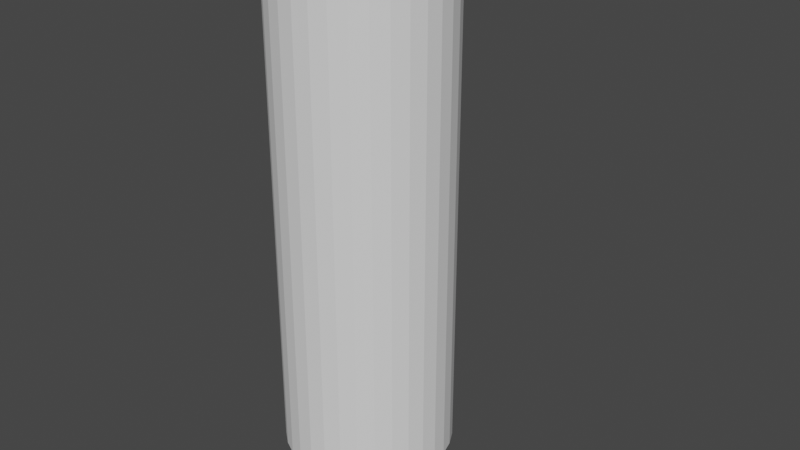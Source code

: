 # Source: untitled.blend  (saved by Blender 2.82.7; exported with 4.5.12 LTS)
import bpy
from mathutils import Matrix  # noqa: F401  (used for matrix-valued properties, if any)

bpy.ops.wm.read_factory_settings(use_empty=True)
scene = bpy.context.scene
scene.name = 'Scene'

# ---- collections
col_collection = bpy.data.collections.new('Collection'); scene.collection.children.link(col_collection)

# ---- world
world_world = bpy.data.worlds.new('World'); scene.world = world_world
world_world.use_nodes = True; world_world.node_tree.nodes.clear()
_N = world_world.node_tree.nodes; _L = world_world.node_tree.links
n0 = _N.new('ShaderNodeOutputWorld'); n0.name = 'World Output'; n0.location = (300, 300)
n1 = _N.new('ShaderNodeBackground'); n1.name = 'Background'; n1.location = (10, 300)
n1.inputs[0].default_value = (0.05088, 0.05088, 0.05088, 1.0)
_L.new(n1.outputs[0], n0.inputs[0])
n0.is_active_output = True
world_world.color = (0.05088, 0.05088, 0.05088)
world_world.use_sun_shadow = False
world_world.sun_shadow_jitter_overblur = 0.0

# ---- meshes
me_cylinder = bpy.data.meshes.new('Cylinder')
me_cylinder.from_pydata([(0.0, 1.0, 0.0), (0.0, 1.0, 5.832), (0.1951, 0.9808, 0.0), (0.1951, 0.9808, 5.832), (0.3827, 0.9239, 0.0), (0.3827, 0.9239, 5.832), (0.5556, 0.8315, 0.0), (0.5556, 0.8315, 5.832), (0.7071, 0.7071, 0.0), (0.7071, 0.7071, 5.832), (0.8315, 0.5556, 0.0), (0.8315, 0.5556, 5.832), (0.9239, 0.3827, 0.0), (0.9239, 0.3827, 5.832), (0.9808, 0.1951, 0.0), (0.9808, 0.1951, 5.832), (1.0, 7.55e-08, 0.0), (1.0, 7.55e-08, 5.832), (0.9808, -0.1951, 0.0), (0.9808, -0.1951, 5.832), (0.9239, -0.3827, 0.0), (0.9239, -0.3827, 5.832), (0.8315, -0.5556, 0.0), (0.8315, -0.5556, 5.832), (0.7071, -0.7071, 0.0), (0.7071, -0.7071, 5.832), (0.5556, -0.8315, 0.0), (0.5556, -0.8315, 5.832), (0.3827, -0.9239, 0.0), (0.3827, -0.9239, 5.832), (0.1951, -0.9808, 0.0), (0.1951, -0.9808, 5.832), (-3.258e-07, -1.0, 0.0), (-3.258e-07, -1.0, 5.832), (-0.1951, -0.9808, 0.0), (-0.1951, -0.9808, 5.832), (-0.3827, -0.9239, 0.0), (-0.3827, -0.9239, 5.832), (-0.5556, -0.8315, 0.0), (-0.5556, -0.8315, 5.832), (-0.7071, -0.7071, 0.0), (-0.7071, -0.7071, 5.832), (-0.8315, -0.5556, 0.0), (-0.8315, -0.5556, 5.832), (-0.9239, -0.3827, 0.0), (-0.9239, -0.3827, 5.832), (-0.9808, -0.1951, 0.0), (-0.9808, -0.1951, 5.832), (-1.0, 9.656e-07, 0.0), (-1.0, 9.656e-07, 5.832), (-0.9808, 0.1951, 0.0), (-0.9808, 0.1951, 5.832), (-0.9239, 0.3827, 0.0), (-0.9239, 0.3827, 5.832), (-0.8315, 0.5556, 0.0), (-0.8315, 0.5556, 5.832), (-0.7071, 0.7071, 0.0), (-0.7071, 0.7071, 5.832), (-0.5556, 0.8315, 0.0), (-0.5556, 0.8315, 5.832), (-0.3827, 0.9239, 0.0), (-0.3827, 0.9239, 5.832), (-0.1951, 0.9808, 0.0), (-0.1951, 0.9808, 5.832), (0.0, 1.0, 0.4166), (0.0, 1.0, 0.8332), (0.0, 1.0, 1.25), (0.0, 1.0, 1.666), (0.0, 1.0, 2.083), (0.0, 1.0, 2.499), (0.0, 1.0, 2.916), (0.0, 1.0, 3.333), (0.0, 1.0, 3.749), (0.0, 1.0, 4.166), (0.0, 1.0, 4.582), (0.0, 1.0, 4.999), (0.0, 1.0, 5.416), (0.1951, 0.9808, 5.416), (0.1951, 0.9808, 4.999), (0.1951, 0.9808, 4.582), (0.1951, 0.9808, 4.166), (0.1951, 0.9808, 3.749), (0.1951, 0.9808, 3.333), (0.1951, 0.9808, 2.916), (0.1951, 0.9808, 2.499), (0.1951, 0.9808, 2.083), (0.1951, 0.9808, 1.666), (0.1951, 0.9808, 1.25), (0.1951, 0.9808, 0.8332), (0.1951, 0.9808, 0.4166), (0.3827, 0.9239, 5.416), (0.3827, 0.9239, 4.999), (0.3827, 0.9239, 4.582), (0.3827, 0.9239, 4.166), (0.3827, 0.9239, 3.749), (0.3827, 0.9239, 3.333), (0.3827, 0.9239, 2.916), (0.3827, 0.9239, 2.499), (0.3827, 0.9239, 2.083), (0.3827, 0.9239, 1.666), (0.3827, 0.9239, 1.25), (0.3827, 0.9239, 0.8332), (0.3827, 0.9239, 0.4166), (0.5556, 0.8315, 5.416), (0.5556, 0.8315, 4.999), (0.5556, 0.8315, 4.582), (0.5556, 0.8315, 4.166), (0.5556, 0.8315, 3.749), (0.5556, 0.8315, 3.333), (0.5556, 0.8315, 2.916), (0.5556, 0.8315, 2.499), (0.5556, 0.8315, 2.083), (0.5556, 0.8315, 1.666), (0.5556, 0.8315, 1.25), (0.5556, 0.8315, 0.8332), (0.5556, 0.8315, 0.4166), (0.7071, 0.7071, 5.416), (0.7071, 0.7071, 4.999), (0.7071, 0.7071, 4.582), (0.7071, 0.7071, 4.166), (0.7071, 0.7071, 3.749), (0.7071, 0.7071, 3.333), (0.7071, 0.7071, 2.916), (0.7071, 0.7071, 2.499), (0.7071, 0.7071, 2.083), (0.7071, 0.7071, 1.666), (0.7071, 0.7071, 1.25), (0.7071, 0.7071, 0.8332), (0.7071, 0.7071, 0.4166), (0.8315, 0.5556, 5.416), (0.8315, 0.5556, 4.999), (0.8315, 0.5556, 4.582), (0.8315, 0.5556, 4.166), (0.8315, 0.5556, 3.749), (0.8315, 0.5556, 3.333), (0.8315, 0.5556, 2.916), (0.8315, 0.5556, 2.499), (0.8315, 0.5556, 2.083), (0.8315, 0.5556, 1.666), (0.8315, 0.5556, 1.25), (0.8315, 0.5556, 0.8332), (0.8315, 0.5556, 0.4166), (0.9239, 0.3827, 5.416), (0.9239, 0.3827, 4.999), (0.9239, 0.3827, 4.582), (0.9239, 0.3827, 4.166), (0.9239, 0.3827, 3.749), (0.9239, 0.3827, 3.333), (0.9239, 0.3827, 2.916), (0.9239, 0.3827, 2.499), (0.9239, 0.3827, 2.083), (0.9239, 0.3827, 1.666), (0.9239, 0.3827, 1.25), (0.9239, 0.3827, 0.8332), (0.9239, 0.3827, 0.4166), (0.9808, 0.1951, 5.416), (0.9808, 0.1951, 4.999), (0.9808, 0.1951, 4.582), (0.9808, 0.1951, 4.166), (0.9808, 0.1951, 3.749), (0.9808, 0.1951, 3.333), (0.9808, 0.1951, 2.916), (0.9808, 0.1951, 2.499), (0.9808, 0.1951, 2.083), (0.9808, 0.1951, 1.666), (0.9808, 0.1951, 1.25), (0.9808, 0.1951, 0.8332), (0.9808, 0.1951, 0.4166), (1.0, 7.55e-08, 5.416), (1.0, 7.55e-08, 4.999), (1.0, 7.55e-08, 4.582), (1.0, 7.55e-08, 4.166), (1.0, 7.55e-08, 3.749), (1.0, 7.55e-08, 3.333), (1.0, 7.55e-08, 2.916), (1.0, 7.55e-08, 2.499), (1.0, 7.55e-08, 2.083), (1.0, 7.55e-08, 1.666), (1.0, 7.55e-08, 1.25), (1.0, 7.55e-08, 0.8332), (1.0, 7.55e-08, 0.4166), (0.9808, -0.1951, 5.416), (0.9808, -0.1951, 4.999), (0.9808, -0.1951, 4.582), (0.9808, -0.1951, 4.166), (0.9808, -0.1951, 3.749), (0.9808, -0.1951, 3.333), (0.9808, -0.1951, 2.916), (0.9808, -0.1951, 2.499), (0.9808, -0.1951, 2.083), (0.9808, -0.1951, 1.666), (0.9808, -0.1951, 1.25), (0.9808, -0.1951, 0.8332), (0.9808, -0.1951, 0.4166), (0.9239, -0.3827, 5.416), (0.9239, -0.3827, 4.999), (0.9239, -0.3827, 4.582), (0.9239, -0.3827, 4.166), (0.9239, -0.3827, 3.749), (0.9239, -0.3827, 3.333), (0.9239, -0.3827, 2.916), (0.9239, -0.3827, 2.499), (0.9239, -0.3827, 2.083), (0.9239, -0.3827, 1.666), (0.9239, -0.3827, 1.25), (0.9239, -0.3827, 0.8332), (0.9239, -0.3827, 0.4166), (0.8315, -0.5556, 5.416), (0.8315, -0.5556, 4.999), (0.8315, -0.5556, 4.582), (0.8315, -0.5556, 4.166), (0.8315, -0.5556, 3.749), (0.8315, -0.5556, 3.333), (0.8315, -0.5556, 2.916), (0.8315, -0.5556, 2.499), (0.8315, -0.5556, 2.083), (0.8315, -0.5556, 1.666), (0.8315, -0.5556, 1.25), (0.8315, -0.5556, 0.8332), (0.8315, -0.5556, 0.4166), (0.7071, -0.7071, 5.416), (0.7071, -0.7071, 4.999), (0.7071, -0.7071, 4.582), (0.7071, -0.7071, 4.166), (0.7071, -0.7071, 3.749), (0.7071, -0.7071, 3.333), (0.7071, -0.7071, 2.916), (0.7071, -0.7071, 2.499), (0.7071, -0.7071, 2.083), (0.7071, -0.7071, 1.666), (0.7071, -0.7071, 1.25), (0.7071, -0.7071, 0.8332), (0.7071, -0.7071, 0.4166), (0.5556, -0.8315, 5.416), (0.5556, -0.8315, 4.999), (0.5556, -0.8315, 4.582), (0.5556, -0.8315, 4.166), (0.5556, -0.8315, 3.749), (0.5556, -0.8315, 3.333), (0.5556, -0.8315, 2.916), (0.5556, -0.8315, 2.499), (0.5556, -0.8315, 2.083), (0.5556, -0.8315, 1.666), (0.5556, -0.8315, 1.25), (0.5556, -0.8315, 0.8332), (0.5556, -0.8315, 0.4166), (0.3827, -0.9239, 5.416), (0.3827, -0.9239, 4.999), (0.3827, -0.9239, 4.582), (0.3827, -0.9239, 4.166), (0.3827, -0.9239, 3.749), (0.3827, -0.9239, 3.333), (0.3827, -0.9239, 2.916), (0.3827, -0.9239, 2.499), (0.3827, -0.9239, 2.083), (0.3827, -0.9239, 1.666), (0.3827, -0.9239, 1.25), (0.3827, -0.9239, 0.8332), (0.3827, -0.9239, 0.4166), (0.1951, -0.9808, 5.416), (0.1951, -0.9808, 4.999), (0.1951, -0.9808, 4.582), (0.1951, -0.9808, 4.166), (0.1951, -0.9808, 3.749), (0.1951, -0.9808, 3.333), (0.1951, -0.9808, 2.916), (0.1951, -0.9808, 2.499), (0.1951, -0.9808, 2.083), (0.1951, -0.9808, 1.666), (0.1951, -0.9808, 1.25), (0.1951, -0.9808, 0.8332), (0.1951, -0.9808, 0.4166), (-3.258e-07, -1.0, 5.416), (-3.258e-07, -1.0, 4.999), (-3.258e-07, -1.0, 4.582), (-3.258e-07, -1.0, 4.166), (-3.258e-07, -1.0, 3.749), (-3.258e-07, -1.0, 3.333), (-3.258e-07, -1.0, 2.916), (-3.258e-07, -1.0, 2.499), (-3.258e-07, -1.0, 2.083), (-3.258e-07, -1.0, 1.666), (-3.258e-07, -1.0, 1.25), (-3.258e-07, -1.0, 0.8332), (-3.258e-07, -1.0, 0.4166), (-0.1951, -0.9808, 5.416), (-0.1951, -0.9808, 4.999), (-0.1951, -0.9808, 4.582), (-0.1951, -0.9808, 4.166), (-0.1951, -0.9808, 3.749), (-0.1951, -0.9808, 3.333), (-0.1951, -0.9808, 2.916), (-0.1951, -0.9808, 2.499), (-0.1951, -0.9808, 2.083), (-0.1951, -0.9808, 1.666), (-0.1951, -0.9808, 1.25), (-0.1951, -0.9808, 0.8332), (-0.1951, -0.9808, 0.4166), (-0.3827, -0.9239, 5.416), (-0.3827, -0.9239, 4.999), (-0.3827, -0.9239, 4.582), (-0.3827, -0.9239, 4.166), (-0.3827, -0.9239, 3.749), (-0.3827, -0.9239, 3.333), (-0.3827, -0.9239, 2.916), (-0.3827, -0.9239, 2.499), (-0.3827, -0.9239, 2.083), (-0.3827, -0.9239, 1.666), (-0.3827, -0.9239, 1.25), (-0.3827, -0.9239, 0.8332), (-0.3827, -0.9239, 0.4166), (-0.5556, -0.8315, 5.416), (-0.5556, -0.8315, 4.999), (-0.5556, -0.8315, 4.582), (-0.5556, -0.8315, 4.166), (-0.5556, -0.8315, 3.749), (-0.5556, -0.8315, 3.333), (-0.5556, -0.8315, 2.916), (-0.5556, -0.8315, 2.499), (-0.5556, -0.8315, 2.083), (-0.5556, -0.8315, 1.666), (-0.5556, -0.8315, 1.25), (-0.5556, -0.8315, 0.8332), (-0.5556, -0.8315, 0.4166), (-0.7071, -0.7071, 5.416), (-0.7071, -0.7071, 4.999), (-0.7071, -0.7071, 4.582), (-0.7071, -0.7071, 4.166), (-0.7071, -0.7071, 3.749), (-0.7071, -0.7071, 3.333), (-0.7071, -0.7071, 2.916), (-0.7071, -0.7071, 2.499), (-0.7071, -0.7071, 2.083), (-0.7071, -0.7071, 1.666), (-0.7071, -0.7071, 1.25), (-0.7071, -0.7071, 0.8332), (-0.7071, -0.7071, 0.4166), (-0.8315, -0.5556, 5.416), (-0.8315, -0.5556, 4.999), (-0.8315, -0.5556, 4.582), (-0.8315, -0.5556, 4.166), (-0.8315, -0.5556, 3.749), (-0.8315, -0.5556, 3.333), (-0.8315, -0.5556, 2.916), (-0.8315, -0.5556, 2.499), (-0.8315, -0.5556, 2.083), (-0.8315, -0.5556, 1.666), (-0.8315, -0.5556, 1.25), (-0.8315, -0.5556, 0.8332), (-0.8315, -0.5556, 0.4166), (-0.9239, -0.3827, 5.416), (-0.9239, -0.3827, 4.999), (-0.9239, -0.3827, 4.582), (-0.9239, -0.3827, 4.166), (-0.9239, -0.3827, 3.749), (-0.9239, -0.3827, 3.333), (-0.9239, -0.3827, 2.916), (-0.9239, -0.3827, 2.499), (-0.9239, -0.3827, 2.083), (-0.9239, -0.3827, 1.666), (-0.9239, -0.3827, 1.25), (-0.9239, -0.3827, 0.8332), (-0.9239, -0.3827, 0.4166), (-0.9808, -0.1951, 5.416), (-0.9808, -0.1951, 4.999), (-0.9808, -0.1951, 4.582), (-0.9808, -0.1951, 4.166), (-0.9808, -0.1951, 3.749), (-0.9808, -0.1951, 3.333), (-0.9808, -0.1951, 2.916), (-0.9808, -0.1951, 2.499), (-0.9808, -0.1951, 2.083), (-0.9808, -0.1951, 1.666), (-0.9808, -0.1951, 1.25), (-0.9808, -0.1951, 0.8332), (-0.9808, -0.1951, 0.4166), (-1.0, 9.656e-07, 5.416), (-1.0, 9.656e-07, 4.999), (-1.0, 9.656e-07, 4.582), (-1.0, 9.656e-07, 4.166), (-1.0, 9.656e-07, 3.749), (-1.0, 9.656e-07, 3.333), (-1.0, 9.656e-07, 2.916), (-1.0, 9.656e-07, 2.499), (-1.0, 9.656e-07, 2.083), (-1.0, 9.656e-07, 1.666), (-1.0, 9.656e-07, 1.25), (-1.0, 9.656e-07, 0.8332), (-1.0, 9.656e-07, 0.4166), (-0.9808, 0.1951, 5.416), (-0.9808, 0.1951, 4.999), (-0.9808, 0.1951, 4.582), (-0.9808, 0.1951, 4.166), (-0.9808, 0.1951, 3.749), (-0.9808, 0.1951, 3.333), (-0.9808, 0.1951, 2.916), (-0.9808, 0.1951, 2.499), (-0.9808, 0.1951, 2.083), (-0.9808, 0.1951, 1.666), (-0.9808, 0.1951, 1.25), (-0.9808, 0.1951, 0.8332), (-0.9808, 0.1951, 0.4166), (-0.9239, 0.3827, 5.416), (-0.9239, 0.3827, 4.999), (-0.9239, 0.3827, 4.582), (-0.9239, 0.3827, 4.166), (-0.9239, 0.3827, 3.749), (-0.9239, 0.3827, 3.333), (-0.9239, 0.3827, 2.916), (-0.9239, 0.3827, 2.499), (-0.9239, 0.3827, 2.083), (-0.9239, 0.3827, 1.666), (-0.9239, 0.3827, 1.25), (-0.9239, 0.3827, 0.8332), (-0.9239, 0.3827, 0.4166), (-0.8315, 0.5556, 5.416), (-0.8315, 0.5556, 4.999), (-0.8315, 0.5556, 4.582), (-0.8315, 0.5556, 4.166), (-0.8315, 0.5556, 3.749), (-0.8315, 0.5556, 3.333), (-0.8315, 0.5556, 2.916), (-0.8315, 0.5556, 2.499), (-0.8315, 0.5556, 2.083), (-0.8315, 0.5556, 1.666), (-0.8315, 0.5556, 1.25), (-0.8315, 0.5556, 0.8332), (-0.8315, 0.5556, 0.4166), (-0.7071, 0.7071, 5.416), (-0.7071, 0.7071, 4.999), (-0.7071, 0.7071, 4.582), (-0.7071, 0.7071, 4.166), (-0.7071, 0.7071, 3.749), (-0.7071, 0.7071, 3.333), (-0.7071, 0.7071, 2.916), (-0.7071, 0.7071, 2.499), (-0.7071, 0.7071, 2.083), (-0.7071, 0.7071, 1.666), (-0.7071, 0.7071, 1.25), (-0.7071, 0.7071, 0.8332), (-0.7071, 0.7071, 0.4166), (-0.5556, 0.8315, 5.416), (-0.5556, 0.8315, 4.999), (-0.5556, 0.8315, 4.582), (-0.5556, 0.8315, 4.166), (-0.5556, 0.8315, 3.749), (-0.5556, 0.8315, 3.333), (-0.5556, 0.8315, 2.916), (-0.5556, 0.8315, 2.499), (-0.5556, 0.8315, 2.083), (-0.5556, 0.8315, 1.666), (-0.5556, 0.8315, 1.25), (-0.5556, 0.8315, 0.8332), (-0.5556, 0.8315, 0.4166), (-0.3827, 0.9239, 5.416), (-0.3827, 0.9239, 4.999), (-0.3827, 0.9239, 4.582), (-0.3827, 0.9239, 4.166), (-0.3827, 0.9239, 3.749), (-0.3827, 0.9239, 3.333), (-0.3827, 0.9239, 2.916), (-0.3827, 0.9239, 2.499), (-0.3827, 0.9239, 2.083), (-0.3827, 0.9239, 1.666), (-0.3827, 0.9239, 1.25), (-0.3827, 0.9239, 0.8332), (-0.3827, 0.9239, 0.4166), (-0.1951, 0.9808, 5.416), (-0.1951, 0.9808, 4.999), (-0.1951, 0.9808, 4.582), (-0.1951, 0.9808, 4.166), (-0.1951, 0.9808, 3.749), (-0.1951, 0.9808, 3.333), (-0.1951, 0.9808, 2.916), (-0.1951, 0.9808, 2.499), (-0.1951, 0.9808, 2.083), (-0.1951, 0.9808, 1.666), (-0.1951, 0.9808, 1.25), (-0.1951, 0.9808, 0.8332), (-0.1951, 0.9808, 0.4166)], [], [(76, 1, 3, 77), (77, 3, 5, 90), (90, 5, 7, 103), (103, 7, 9, 116), (116, 9, 11, 129), (129, 11, 13, 142), (142, 13, 15, 155), (155, 15, 17, 168), (168, 17, 19, 181), (181, 19, 21, 194), (194, 21, 23, 207), (207, 23, 25, 220), (220, 25, 27, 233), (233, 27, 29, 246), (246, 29, 31, 259), (259, 31, 33, 272), (272, 33, 35, 285), (285, 35, 37, 298), (298, 37, 39, 311), (311, 39, 41, 324), (324, 41, 43, 337), (337, 43, 45, 350), (350, 45, 47, 363), (363, 47, 49, 376), (376, 49, 51, 389), (389, 51, 53, 402), (402, 53, 55, 415), (415, 55, 57, 428), (428, 57, 59, 441), (441, 59, 61, 454), (3, 1, 63, 61, 59, 57, 55, 53, 51, 49, 47, 45, 43, 41, 39, 37, 35, 33, 31, 29, 27, 25, 23, 21, 19, 17, 15, 13, 11, 9, 7, 5), (454, 61, 63, 467), (467, 63, 1, 76), (0, 2, 4, 6, 8, 10, 12, 14, 16, 18, 20, 22, 24, 26, 28, 30, 32, 34, 36, 38, 40, 42, 44, 46, 48, 50, 52, 54, 56, 58, 60, 62), (62, 479, 64, 0), (479, 478, 65, 64), (478, 477, 66, 65), (477, 476, 67, 66), (476, 475, 68, 67), (475, 474, 69, 68), (474, 473, 70, 69), (473, 472, 71, 70), (472, 471, 72, 71), (471, 470, 73, 72), (470, 469, 74, 73), (469, 468, 75, 74), (468, 467, 76, 75), (60, 466, 479, 62), (466, 465, 478, 479), (465, 464, 477, 478), (464, 463, 476, 477), (463, 462, 475, 476), (462, 461, 474, 475), (461, 460, 473, 474), (460, 459, 472, 473), (459, 458, 471, 472), (458, 457, 470, 471), (457, 456, 469, 470), (456, 455, 468, 469), (455, 454, 467, 468), (58, 453, 466, 60), (453, 452, 465, 466), (452, 451, 464, 465), (451, 450, 463, 464), (450, 449, 462, 463), (449, 448, 461, 462), (448, 447, 460, 461), (447, 446, 459, 460), (446, 445, 458, 459), (445, 444, 457, 458), (444, 443, 456, 457), (443, 442, 455, 456), (442, 441, 454, 455), (56, 440, 453, 58), (440, 439, 452, 453), (439, 438, 451, 452), (438, 437, 450, 451), (437, 436, 449, 450), (436, 435, 448, 449), (435, 434, 447, 448), (434, 433, 446, 447), (433, 432, 445, 446), (432, 431, 444, 445), (431, 430, 443, 444), (430, 429, 442, 443), (429, 428, 441, 442), (54, 427, 440, 56), (427, 426, 439, 440), (426, 425, 438, 439), (425, 424, 437, 438), (424, 423, 436, 437), (423, 422, 435, 436), (422, 421, 434, 435), (421, 420, 433, 434), (420, 419, 432, 433), (419, 418, 431, 432), (418, 417, 430, 431), (417, 416, 429, 430), (416, 415, 428, 429), (52, 414, 427, 54), (414, 413, 426, 427), (413, 412, 425, 426), (412, 411, 424, 425), (411, 410, 423, 424), (410, 409, 422, 423), (409, 408, 421, 422), (408, 407, 420, 421), (407, 406, 419, 420), (406, 405, 418, 419), (405, 404, 417, 418), (404, 403, 416, 417), (403, 402, 415, 416), (50, 401, 414, 52), (401, 400, 413, 414), (400, 399, 412, 413), (399, 398, 411, 412), (398, 397, 410, 411), (397, 396, 409, 410), (396, 395, 408, 409), (395, 394, 407, 408), (394, 393, 406, 407), (393, 392, 405, 406), (392, 391, 404, 405), (391, 390, 403, 404), (390, 389, 402, 403), (48, 388, 401, 50), (388, 387, 400, 401), (387, 386, 399, 400), (386, 385, 398, 399), (385, 384, 397, 398), (384, 383, 396, 397), (383, 382, 395, 396), (382, 381, 394, 395), (381, 380, 393, 394), (380, 379, 392, 393), (379, 378, 391, 392), (378, 377, 390, 391), (377, 376, 389, 390), (46, 375, 388, 48), (375, 374, 387, 388), (374, 373, 386, 387), (373, 372, 385, 386), (372, 371, 384, 385), (371, 370, 383, 384), (370, 369, 382, 383), (369, 368, 381, 382), (368, 367, 380, 381), (367, 366, 379, 380), (366, 365, 378, 379), (365, 364, 377, 378), (364, 363, 376, 377), (44, 362, 375, 46), (362, 361, 374, 375), (361, 360, 373, 374), (360, 359, 372, 373), (359, 358, 371, 372), (358, 357, 370, 371), (357, 356, 369, 370), (356, 355, 368, 369), (355, 354, 367, 368), (354, 353, 366, 367), (353, 352, 365, 366), (352, 351, 364, 365), (351, 350, 363, 364), (42, 349, 362, 44), (349, 348, 361, 362), (348, 347, 360, 361), (347, 346, 359, 360), (346, 345, 358, 359), (345, 344, 357, 358), (344, 343, 356, 357), (343, 342, 355, 356), (342, 341, 354, 355), (341, 340, 353, 354), (340, 339, 352, 353), (339, 338, 351, 352), (338, 337, 350, 351), (40, 336, 349, 42), (336, 335, 348, 349), (335, 334, 347, 348), (334, 333, 346, 347), (333, 332, 345, 346), (332, 331, 344, 345), (331, 330, 343, 344), (330, 329, 342, 343), (329, 328, 341, 342), (328, 327, 340, 341), (327, 326, 339, 340), (326, 325, 338, 339), (325, 324, 337, 338), (38, 323, 336, 40), (323, 322, 335, 336), (322, 321, 334, 335), (321, 320, 333, 334), (320, 319, 332, 333), (319, 318, 331, 332), (318, 317, 330, 331), (317, 316, 329, 330), (316, 315, 328, 329), (315, 314, 327, 328), (314, 313, 326, 327), (313, 312, 325, 326), (312, 311, 324, 325), (36, 310, 323, 38), (310, 309, 322, 323), (309, 308, 321, 322), (308, 307, 320, 321), (307, 306, 319, 320), (306, 305, 318, 319), (305, 304, 317, 318), (304, 303, 316, 317), (303, 302, 315, 316), (302, 301, 314, 315), (301, 300, 313, 314), (300, 299, 312, 313), (299, 298, 311, 312), (34, 297, 310, 36), (297, 296, 309, 310), (296, 295, 308, 309), (295, 294, 307, 308), (294, 293, 306, 307), (293, 292, 305, 306), (292, 291, 304, 305), (291, 290, 303, 304), (290, 289, 302, 303), (289, 288, 301, 302), (288, 287, 300, 301), (287, 286, 299, 300), (286, 285, 298, 299), (32, 284, 297, 34), (284, 283, 296, 297), (283, 282, 295, 296), (282, 281, 294, 295), (281, 280, 293, 294), (280, 279, 292, 293), (279, 278, 291, 292), (278, 277, 290, 291), (277, 276, 289, 290), (276, 275, 288, 289), (275, 274, 287, 288), (274, 273, 286, 287), (273, 272, 285, 286), (30, 271, 284, 32), (271, 270, 283, 284), (270, 269, 282, 283), (269, 268, 281, 282), (268, 267, 280, 281), (267, 266, 279, 280), (266, 265, 278, 279), (265, 264, 277, 278), (264, 263, 276, 277), (263, 262, 275, 276), (262, 261, 274, 275), (261, 260, 273, 274), (260, 259, 272, 273), (28, 258, 271, 30), (258, 257, 270, 271), (257, 256, 269, 270), (256, 255, 268, 269), (255, 254, 267, 268), (254, 253, 266, 267), (253, 252, 265, 266), (252, 251, 264, 265), (251, 250, 263, 264), (250, 249, 262, 263), (249, 248, 261, 262), (248, 247, 260, 261), (247, 246, 259, 260), (26, 245, 258, 28), (245, 244, 257, 258), (244, 243, 256, 257), (243, 242, 255, 256), (242, 241, 254, 255), (241, 240, 253, 254), (240, 239, 252, 253), (239, 238, 251, 252), (238, 237, 250, 251), (237, 236, 249, 250), (236, 235, 248, 249), (235, 234, 247, 248), (234, 233, 246, 247), (24, 232, 245, 26), (232, 231, 244, 245), (231, 230, 243, 244), (230, 229, 242, 243), (229, 228, 241, 242), (228, 227, 240, 241), (227, 226, 239, 240), (226, 225, 238, 239), (225, 224, 237, 238), (224, 223, 236, 237), (223, 222, 235, 236), (222, 221, 234, 235), (221, 220, 233, 234), (22, 219, 232, 24), (219, 218, 231, 232), (218, 217, 230, 231), (217, 216, 229, 230), (216, 215, 228, 229), (215, 214, 227, 228), (214, 213, 226, 227), (213, 212, 225, 226), (212, 211, 224, 225), (211, 210, 223, 224), (210, 209, 222, 223), (209, 208, 221, 222), (208, 207, 220, 221), (20, 206, 219, 22), (206, 205, 218, 219), (205, 204, 217, 218), (204, 203, 216, 217), (203, 202, 215, 216), (202, 201, 214, 215), (201, 200, 213, 214), (200, 199, 212, 213), (199, 198, 211, 212), (198, 197, 210, 211), (197, 196, 209, 210), (196, 195, 208, 209), (195, 194, 207, 208), (18, 193, 206, 20), (193, 192, 205, 206), (192, 191, 204, 205), (191, 190, 203, 204), (190, 189, 202, 203), (189, 188, 201, 202), (188, 187, 200, 201), (187, 186, 199, 200), (186, 185, 198, 199), (185, 184, 197, 198), (184, 183, 196, 197), (183, 182, 195, 196), (182, 181, 194, 195), (16, 180, 193, 18), (180, 179, 192, 193), (179, 178, 191, 192), (178, 177, 190, 191), (177, 176, 189, 190), (176, 175, 188, 189), (175, 174, 187, 188), (174, 173, 186, 187), (173, 172, 185, 186), (172, 171, 184, 185), (171, 170, 183, 184), (170, 169, 182, 183), (169, 168, 181, 182), (14, 167, 180, 16), (167, 166, 179, 180), (166, 165, 178, 179), (165, 164, 177, 178), (164, 163, 176, 177), (163, 162, 175, 176), (162, 161, 174, 175), (161, 160, 173, 174), (160, 159, 172, 173), (159, 158, 171, 172), (158, 157, 170, 171), (157, 156, 169, 170), (156, 155, 168, 169), (12, 154, 167, 14), (154, 153, 166, 167), (153, 152, 165, 166), (152, 151, 164, 165), (151, 150, 163, 164), (150, 149, 162, 163), (149, 148, 161, 162), (148, 147, 160, 161), (147, 146, 159, 160), (146, 145, 158, 159), (145, 144, 157, 158), (144, 143, 156, 157), (143, 142, 155, 156), (10, 141, 154, 12), (141, 140, 153, 154), (140, 139, 152, 153), (139, 138, 151, 152), (138, 137, 150, 151), (137, 136, 149, 150), (136, 135, 148, 149), (135, 134, 147, 148), (134, 133, 146, 147), (133, 132, 145, 146), (132, 131, 144, 145), (131, 130, 143, 144), (130, 129, 142, 143), (8, 128, 141, 10), (128, 127, 140, 141), (127, 126, 139, 140), (126, 125, 138, 139), (125, 124, 137, 138), (124, 123, 136, 137), (123, 122, 135, 136), (122, 121, 134, 135), (121, 120, 133, 134), (120, 119, 132, 133), (119, 118, 131, 132), (118, 117, 130, 131), (117, 116, 129, 130), (6, 115, 128, 8), (115, 114, 127, 128), (114, 113, 126, 127), (113, 112, 125, 126), (112, 111, 124, 125), (111, 110, 123, 124), (110, 109, 122, 123), (109, 108, 121, 122), (108, 107, 120, 121), (107, 106, 119, 120), (106, 105, 118, 119), (105, 104, 117, 118), (104, 103, 116, 117), (4, 102, 115, 6), (102, 101, 114, 115), (101, 100, 113, 114), (100, 99, 112, 113), (99, 98, 111, 112), (98, 97, 110, 111), (97, 96, 109, 110), (96, 95, 108, 109), (95, 94, 107, 108), (94, 93, 106, 107), (93, 92, 105, 106), (92, 91, 104, 105), (91, 90, 103, 104), (2, 89, 102, 4), (89, 88, 101, 102), (88, 87, 100, 101), (87, 86, 99, 100), (86, 85, 98, 99), (85, 84, 97, 98), (84, 83, 96, 97), (83, 82, 95, 96), (82, 81, 94, 95), (81, 80, 93, 94), (80, 79, 92, 93), (79, 78, 91, 92), (78, 77, 90, 91), (0, 64, 89, 2), (64, 65, 88, 89), (65, 66, 87, 88), (66, 67, 86, 87), (67, 68, 85, 86), (68, 69, 84, 85), (69, 70, 83, 84), (70, 71, 82, 83), (71, 72, 81, 82), (72, 73, 80, 81), (73, 74, 79, 80), (74, 75, 78, 79), (75, 76, 77, 78)])
_uv = me_cylinder.uv_layers.new(name='UVMap')
_uv.uv.foreach_set('vector', [1.0, 0.9643, 1.0, 1.0, 0.9688, 1.0, 0.9688, 0.9643, 0.9688, 0.9643, 0.9688, 1.0, 0.9375, 1.0, 0.9375, 0.9643, 0.9375, 0.9643, 0.9375, 1.0, 0.9062, 1.0, 0.9062, 0.9643, 0.9062, 0.9643, 0.9062, 1.0, 0.875, 1.0, 0.875, 0.9643, 0.875, 0.9643, 0.875, 1.0, 0.8438, 1.0, 0.8438, 0.9643, 0.8438, 0.9643, 0.8438, 1.0, 0.8125, 1.0, 0.8125, 0.9643, 0.8125, 0.9643, 0.8125, 1.0, 0.7812, 1.0, 0.7812, 0.9643, 0.7812, 0.9643, 0.7812, 1.0, 0.75, 1.0, 0.75, 0.9643, 0.75, 0.9643, 0.75, 1.0, 0.7188, 1.0, 0.7187, 0.9643, 0.7187, 0.9643, 0.7188, 1.0, 0.6875, 1.0, 0.6875, 0.9643, 0.6875, 0.9643, 0.6875, 1.0, 0.6562, 1.0, 0.6562, 0.9643, 0.6562, 0.9643, 0.6562, 1.0, 0.625, 1.0, 0.625, 0.9643, 0.625, 0.9643, 0.625, 1.0, 0.5938, 1.0, 0.5938, 0.9643, 0.5938, 0.9643, 0.5938, 1.0, 0.5625, 1.0, 0.5625, 0.9643, 0.5625, 0.9643, 0.5625, 1.0, 0.5312, 1.0, 0.5312, 0.9643, 0.5312, 0.9643, 0.5312, 1.0, 0.5, 1.0, 0.5, 0.9643, 0.5, 0.9643, 0.5, 1.0, 0.4688, 1.0, 0.4687, 0.9643, 0.4687, 0.9643, 0.4688, 1.0, 0.4375, 1.0, 0.4375, 0.9643, 0.4375, 0.9643, 0.4375, 1.0, 0.4062, 1.0, 0.4062, 0.9643, 0.4062, 0.9643, 0.4062, 1.0, 0.375, 1.0, 0.375, 0.9643, 0.375, 0.9643, 0.375, 1.0, 0.3438, 1.0, 0.3438, 0.9643, 0.3438, 0.9643, 0.3438, 1.0, 0.3125, 1.0, 0.3125, 0.9643, 0.3125, 0.9643, 0.3125, 1.0, 0.2812, 1.0, 0.2812, 0.9643, 0.2812, 0.9643, 0.2812, 1.0, 0.25, 1.0, 0.25, 0.9643, 0.25, 0.9643, 0.25, 1.0, 0.2188, 1.0, 0.2188, 0.9643, 0.2188, 0.9643, 0.2188, 1.0, 0.1875, 1.0, 0.1875, 0.9643, 0.1875, 0.9643, 0.1875, 1.0, 0.1562, 1.0, 0.1562, 0.9643, 0.1562, 0.9643, 0.1562, 1.0, 0.125, 1.0, 0.125, 0.9643, 0.125, 0.9643, 0.125, 1.0, 0.09375, 1.0, 0.09375, 0.9643, 0.09375, 0.9643, 0.09375, 1.0, 0.0625, 1.0, 0.0625, 0.9643, 0.2968, 0.4854, 0.25, 0.49, 0.2032, 0.4854, 0.1582, 0.4717, 0.1167, 0.4496, 0.08029, 0.4197, 0.05045, 0.3833, 0.02827, 0.3418, 0.01461, 0.2968, 0.01, 0.25, 0.01461, 0.2032, 0.02827, 0.1582, 0.05045, 0.1167, 0.08029, 0.08029, 0.1167, 0.05045, 0.1582, 0.02827, 0.2032, 0.01461, 0.25, 0.01, 0.2968, 0.01461, 0.3418, 0.02827, 0.3833, 0.05045, 0.4197, 0.08029, 0.4496, 0.1167, 0.4717, 0.1582, 0.4854, 0.2032, 0.49, 0.25, 0.4854, 0.2968, 0.4717, 0.3418, 0.4496, 0.3833, 0.4197, 0.4197, 0.3833, 0.4496, 0.3418, 0.4717, 0.0625, 0.9643, 0.0625, 1.0, 0.03125, 1.0, 0.03125, 0.9643, 0.03125, 0.9643, 0.03125, 1.0, 0.0, 1.0, 0.0, 0.9643, 0.75, 0.49, 0.7968, 0.4854, 0.8418, 0.4717, 0.8833, 0.4496, 0.9197, 0.4197, 0.9496, 0.3833, 0.9717, 0.3418, 0.9854, 0.2968, 0.99, 0.25, 0.9854, 0.2032, 0.9717, 0.1582, 0.9496, 0.1167, 0.9197, 0.08029, 0.8833, 0.05045, 0.8418, 0.02827, 0.7968, 0.01461, 0.75, 0.01, 0.7032, 0.01461, 0.6582, 0.02827, 0.6167, 0.05045, 0.5803, 0.08029, 0.5504, 0.1167, 0.5283, 0.1582, 0.5146, 0.2032, 0.51, 0.25, 0.5146, 0.2968, 0.5283, 0.3418, 0.5504, 0.3833, 0.5803, 0.4197, 0.6167, 0.4496, 0.6582, 0.4717, 0.7032, 0.4854, 0.03125, 0.5, 0.03125, 0.5357, 0.0, 0.5357, 0.0, 0.5, 0.03125, 0.5357, 0.03125, 0.5714, 0.0, 0.5714, 0.0, 0.5357, 0.03125, 0.5714, 0.03125, 0.6071, 0.0, 0.6071, 0.0, 0.5714, 0.03125, 0.6071, 0.03125, 0.6429, 0.0, 0.6429, 0.0, 0.6071, 0.03125, 0.6429, 0.03125, 0.6786, 0.0, 0.6786, 0.0, 0.6429, 0.03125, 0.6786, 0.03125, 0.7143, 0.0, 0.7143, 0.0, 0.6786, 0.03125, 0.7143, 0.03125, 0.75, 0.0, 0.75, 0.0, 0.7143, 0.03125, 0.75, 0.03125, 0.7857, 0.0, 0.7857, 0.0, 0.75, 0.03125, 0.7857, 0.03125, 0.8214, 0.0, 0.8214, 0.0, 0.7857, 0.03125, 0.8214, 0.03125, 0.8571, 0.0, 0.8571, 0.0, 0.8214, 0.03125, 0.8571, 0.03125, 0.8929, 0.0, 0.8929, 0.0, 0.8571, 0.03125, 0.8929, 0.03125, 0.9286, 0.0, 0.9286, 0.0, 0.8929, 0.03125, 0.9286, 0.03125, 0.9643, 0.0, 0.9643, 0.0, 0.9286, 0.0625, 0.5, 0.0625, 0.5357, 0.03125, 0.5357, 0.03125, 0.5, 0.0625, 0.5357, 0.0625, 0.5714, 0.03125, 0.5714, 0.03125, 0.5357, 0.0625, 0.5714, 0.0625, 0.6071, 0.03125, 0.6071, 0.03125, 0.5714, 0.0625, 0.6071, 0.0625, 0.6429, 0.03125, 0.6429, 0.03125, 0.6071, 0.0625, 0.6429, 0.0625, 0.6786, 0.03125, 0.6786, 0.03125, 0.6429, 0.0625, 0.6786, 0.0625, 0.7143, 0.03125, 0.7143, 0.03125, 0.6786, 0.0625, 0.7143, 0.0625, 0.75, 0.03125, 0.75, 0.03125, 0.7143, 0.0625, 0.75, 0.0625, 0.7857, 0.03125, 0.7857, 0.03125, 0.75, 0.0625, 0.7857, 0.0625, 0.8214, 0.03125, 0.8214, 0.03125, 0.7857, 0.0625, 0.8214, 0.0625, 0.8571, 0.03125, 0.8571, 0.03125, 0.8214, 0.0625, 0.8571, 0.0625, 0.8929, 0.03125, 0.8929, 0.03125, 0.8571, 0.0625, 0.8929, 0.0625, 0.9286, 0.03125, 0.9286, 0.03125, 0.8929, 0.0625, 0.9286, 0.0625, 0.9643, 0.03125, 0.9643, 0.03125, 0.9286, 0.09375, 0.5, 0.09375, 0.5357, 0.0625, 0.5357, 0.0625, 0.5, 0.09375, 0.5357, 0.09375, 0.5714, 0.0625, 0.5714, 0.0625, 0.5357, 0.09375, 0.5714, 0.09375, 0.6071, 0.0625, 0.6071, 0.0625, 0.5714, 0.09375, 0.6071, 0.09375, 0.6429, 0.0625, 0.6429, 0.0625, 0.6071, 0.09375, 0.6429, 0.09375, 0.6786, 0.0625, 0.6786, 0.0625, 0.6429, 0.09375, 0.6786, 0.09375, 0.7143, 0.0625, 0.7143, 0.0625, 0.6786, 0.09375, 0.7143, 0.09375, 0.75, 0.0625, 0.75, 0.0625, 0.7143, 0.09375, 0.75, 0.09375, 0.7857, 0.0625, 0.7857, 0.0625, 0.75, 0.09375, 0.7857, 0.09375, 0.8214, 0.0625, 0.8214, 0.0625, 0.7857, 0.09375, 0.8214, 0.09375, 0.8571, 0.0625, 0.8571, 0.0625, 0.8214, 0.09375, 0.8571, 0.09375, 0.8929, 0.0625, 0.8929, 0.0625, 0.8571, 0.09375, 0.8929, 0.09375, 0.9286, 0.0625, 0.9286, 0.0625, 0.8929, 0.09375, 0.9286, 0.09375, 0.9643, 0.0625, 0.9643, 0.0625, 0.9286, 0.125, 0.5, 0.125, 0.5357, 0.09375, 0.5357, 0.09375, 0.5, 0.125, 0.5357, 0.125, 0.5714, 0.09375, 0.5714, 0.09375, 0.5357, 0.125, 0.5714, 0.125, 0.6071, 0.09375, 0.6071, 0.09375, 0.5714, 0.125, 0.6071, 0.125, 0.6429, 0.09375, 0.6429, 0.09375, 0.6071, 0.125, 0.6429, 0.125, 0.6786, 0.09375, 0.6786, 0.09375, 0.6429, 0.125, 0.6786, 0.125, 0.7143, 0.09375, 0.7143, 0.09375, 0.6786, 0.125, 0.7143, 0.125, 0.75, 0.09375, 0.75, 0.09375, 0.7143, 0.125, 0.75, 0.125, 0.7857, 0.09375, 0.7857, 0.09375, 0.75, 0.125, 0.7857, 0.125, 0.8214, 0.09375, 0.8214, 0.09375, 0.7857, 0.125, 0.8214, 0.125, 0.8571, 0.09375, 0.8571, 0.09375, 0.8214, 0.125, 0.8571, 0.125, 0.8929, 0.09375, 0.8929, 0.09375, 0.8571, 0.125, 0.8929, 0.125, 0.9286, 0.09375, 0.9286, 0.09375, 0.8929, 0.125, 0.9286, 0.125, 0.9643, 0.09375, 0.9643, 0.09375, 0.9286, 0.1562, 0.5, 0.1562, 0.5357, 0.125, 0.5357, 0.125, 0.5, 0.1562, 0.5357, 0.1562, 0.5714, 0.125, 0.5714, 0.125, 0.5357, 0.1562, 0.5714, 0.1562, 0.6071, 0.125, 0.6071, 0.125, 0.5714, 0.1562, 0.6071, 0.1562, 0.6429, 0.125, 0.6429, 0.125, 0.6071, 0.1562, 0.6429, 0.1562, 0.6786, 0.125, 0.6786, 0.125, 0.6429, 0.1562, 0.6786, 0.1562, 0.7143, 0.125, 0.7143, 0.125, 0.6786, 0.1562, 0.7143, 0.1562, 0.75, 0.125, 0.75, 0.125, 0.7143, 0.1562, 0.75, 0.1562, 0.7857, 0.125, 0.7857, 0.125, 0.75, 0.1562, 0.7857, 0.1562, 0.8214, 0.125, 0.8214, 0.125, 0.7857, 0.1562, 0.8214, 0.1562, 0.8571, 0.125, 0.8571, 0.125, 0.8214, 0.1562, 0.8571, 0.1562, 0.8929, 0.125, 0.8929, 0.125, 0.8571, 0.1562, 0.8929, 0.1562, 0.9286, 0.125, 0.9286, 0.125, 0.8929, 0.1562, 0.9286, 0.1562, 0.9643, 0.125, 0.9643, 0.125, 0.9286, 0.1875, 0.5, 0.1875, 0.5357, 0.1562, 0.5357, 0.1562, 0.5, 0.1875, 0.5357, 0.1875, 0.5714, 0.1562, 0.5714, 0.1562, 0.5357, 0.1875, 0.5714, 0.1875, 0.6071, 0.1562, 0.6071, 0.1562, 0.5714, 0.1875, 0.6071, 0.1875, 0.6429, 0.1562, 0.6429, 0.1562, 0.6071, 0.1875, 0.6429, 0.1875, 0.6786, 0.1562, 0.6786, 0.1562, 0.6429, 0.1875, 0.6786, 0.1875, 0.7143, 0.1562, 0.7143, 0.1562, 0.6786, 0.1875, 0.7143, 0.1875, 0.75, 0.1562, 0.75, 0.1562, 0.7143, 0.1875, 0.75, 0.1875, 0.7857, 0.1562, 0.7857, 0.1562, 0.75, 0.1875, 0.7857, 0.1875, 0.8214, 0.1562, 0.8214, 0.1562, 0.7857, 0.1875, 0.8214, 0.1875, 0.8571, 0.1562, 0.8571, 0.1562, 0.8214, 0.1875, 0.8571, 0.1875, 0.8929, 0.1562, 0.8929, 0.1562, 0.8571, 0.1875, 0.8929, 0.1875, 0.9286, 0.1562, 0.9286, 0.1562, 0.8929, 0.1875, 0.9286, 0.1875, 0.9643, 0.1562, 0.9643, 0.1562, 0.9286, 0.2188, 0.5, 0.2188, 0.5357, 0.1875, 0.5357, 0.1875, 0.5, 0.2188, 0.5357, 0.2188, 0.5714, 0.1875, 0.5714, 0.1875, 0.5357, 0.2188, 0.5714, 0.2188, 0.6071, 0.1875, 0.6071, 0.1875, 0.5714, 0.2188, 0.6071, 0.2188, 0.6429, 0.1875, 0.6429, 0.1875, 0.6071, 0.2188, 0.6429, 0.2188, 0.6786, 0.1875, 0.6786, 0.1875, 0.6429, 0.2188, 0.6786, 0.2187, 0.7143, 0.1875, 0.7143, 0.1875, 0.6786, 0.2187, 0.7143, 0.2187, 0.75, 0.1875, 0.75, 0.1875, 0.7143, 0.2187, 0.75, 0.2187, 0.7857, 0.1875, 0.7857, 0.1875, 0.75, 0.2187, 0.7857, 0.2187, 0.8214, 0.1875, 0.8214, 0.1875, 0.7857, 0.2187, 0.8214, 0.2188, 0.8571, 0.1875, 0.8571, 0.1875, 0.8214, 0.2188, 0.8571, 0.2188, 0.8929, 0.1875, 0.8929, 0.1875, 0.8571, 0.2188, 0.8929, 0.2188, 0.9286, 0.1875, 0.9286, 0.1875, 0.8929, 0.2188, 0.9286, 0.2188, 0.9643, 0.1875, 0.9643, 0.1875, 0.9286, 0.25, 0.5, 0.25, 0.5357, 0.2188, 0.5357, 0.2188, 0.5, 0.25, 0.5357, 0.25, 0.5714, 0.2188, 0.5714, 0.2188, 0.5357, 0.25, 0.5714, 0.25, 0.6071, 0.2188, 0.6071, 0.2188, 0.5714, 0.25, 0.6071, 0.25, 0.6429, 0.2188, 0.6429, 0.2188, 0.6071, 0.25, 0.6429, 0.25, 0.6786, 0.2188, 0.6786, 0.2188, 0.6429, 0.25, 0.6786, 0.25, 0.7143, 0.2187, 0.7143, 0.2188, 0.6786, 0.25, 0.7143, 0.25, 0.75, 0.2187, 0.75, 0.2187, 0.7143, 0.25, 0.75, 0.25, 0.7857, 0.2187, 0.7857, 0.2187, 0.75, 0.25, 0.7857, 0.25, 0.8214, 0.2187, 0.8214, 0.2187, 0.7857, 0.25, 0.8214, 0.25, 0.8571, 0.2188, 0.8571, 0.2187, 0.8214, 0.25, 0.8571, 0.25, 0.8929, 0.2188, 0.8929, 0.2188, 0.8571, 0.25, 0.8929, 0.25, 0.9286, 0.2188, 0.9286, 0.2188, 0.8929, 0.25, 0.9286, 0.25, 0.9643, 0.2188, 0.9643, 0.2188, 0.9286, 0.2812, 0.5, 0.2812, 0.5357, 0.25, 0.5357, 0.25, 0.5, 0.2812, 0.5357, 0.2812, 0.5714, 0.25, 0.5714, 0.25, 0.5357, 0.2812, 0.5714, 0.2812, 0.6071, 0.25, 0.6071, 0.25, 0.5714, 0.2812, 0.6071, 0.2812, 0.6429, 0.25, 0.6429, 0.25, 0.6071, 0.2812, 0.6429, 0.2812, 0.6786, 0.25, 0.6786, 0.25, 0.6429, 0.2812, 0.6786, 0.2812, 0.7143, 0.25, 0.7143, 0.25, 0.6786, 0.2812, 0.7143, 0.2812, 0.75, 0.25, 0.75, 0.25, 0.7143, 0.2812, 0.75, 0.2812, 0.7857, 0.25, 0.7857, 0.25, 0.75, 0.2812, 0.7857, 0.2812, 0.8214, 0.25, 0.8214, 0.25, 0.7857, 0.2812, 0.8214, 0.2812, 0.8571, 0.25, 0.8571, 0.25, 0.8214, 0.2812, 0.8571, 0.2812, 0.8929, 0.25, 0.8929, 0.25, 0.8571, 0.2812, 0.8929, 0.2812, 0.9286, 0.25, 0.9286, 0.25, 0.8929, 0.2812, 0.9286, 0.2812, 0.9643, 0.25, 0.9643, 0.25, 0.9286, 0.3125, 0.5, 0.3125, 0.5357, 0.2812, 0.5357, 0.2812, 0.5, 0.3125, 0.5357, 0.3125, 0.5714, 0.2812, 0.5714, 0.2812, 0.5357, 0.3125, 0.5714, 0.3125, 0.6071, 0.2812, 0.6071, 0.2812, 0.5714, 0.3125, 0.6071, 0.3125, 0.6429, 0.2812, 0.6429, 0.2812, 0.6071, 0.3125, 0.6429, 0.3125, 0.6786, 0.2812, 0.6786, 0.2812, 0.6429, 0.3125, 0.6786, 0.3125, 0.7143, 0.2812, 0.7143, 0.2812, 0.6786, 0.3125, 0.7143, 0.3125, 0.75, 0.2812, 0.75, 0.2812, 0.7143, 0.3125, 0.75, 0.3125, 0.7857, 0.2812, 0.7857, 0.2812, 0.75, 0.3125, 0.7857, 0.3125, 0.8214, 0.2812, 0.8214, 0.2812, 0.7857, 0.3125, 0.8214, 0.3125, 0.8571, 0.2812, 0.8571, 0.2812, 0.8214, 0.3125, 0.8571, 0.3125, 0.8929, 0.2812, 0.8929, 0.2812, 0.8571, 0.3125, 0.8929, 0.3125, 0.9286, 0.2812, 0.9286, 0.2812, 0.8929, 0.3125, 0.9286, 0.3125, 0.9643, 0.2812, 0.9643, 0.2812, 0.9286, 0.3438, 0.5, 0.3438, 0.5357, 0.3125, 0.5357, 0.3125, 0.5, 0.3438, 0.5357, 0.3438, 0.5714, 0.3125, 0.5714, 0.3125, 0.5357, 0.3438, 0.5714, 0.3438, 0.6071, 0.3125, 0.6071, 0.3125, 0.5714, 0.3438, 0.6071, 0.3438, 0.6429, 0.3125, 0.6429, 0.3125, 0.6071, 0.3438, 0.6429, 0.3438, 0.6786, 0.3125, 0.6786, 0.3125, 0.6429, 0.3438, 0.6786, 0.3438, 0.7143, 0.3125, 0.7143, 0.3125, 0.6786, 0.3438, 0.7143, 0.3438, 0.75, 0.3125, 0.75, 0.3125, 0.7143, 0.3438, 0.75, 0.3438, 0.7857, 0.3125, 0.7857, 0.3125, 0.75, 0.3438, 0.7857, 0.3438, 0.8214, 0.3125, 0.8214, 0.3125, 0.7857, 0.3438, 0.8214, 0.3438, 0.8571, 0.3125, 0.8571, 0.3125, 0.8214, 0.3438, 0.8571, 0.3438, 0.8929, 0.3125, 0.8929, 0.3125, 0.8571, 0.3438, 0.8929, 0.3438, 0.9286, 0.3125, 0.9286, 0.3125, 0.8929, 0.3438, 0.9286, 0.3438, 0.9643, 0.3125, 0.9643, 0.3125, 0.9286, 0.375, 0.5, 0.375, 0.5357, 0.3438, 0.5357, 0.3438, 0.5, 0.375, 0.5357, 0.375, 0.5714, 0.3438, 0.5714, 0.3438, 0.5357, 0.375, 0.5714, 0.375, 0.6071, 0.3438, 0.6071, 0.3438, 0.5714, 0.375, 0.6071, 0.375, 0.6429, 0.3438, 0.6429, 0.3438, 0.6071, 0.375, 0.6429, 0.375, 0.6786, 0.3438, 0.6786, 0.3438, 0.6429, 0.375, 0.6786, 0.375, 0.7143, 0.3438, 0.7143, 0.3438, 0.6786, 0.375, 0.7143, 0.375, 0.75, 0.3438, 0.75, 0.3438, 0.7143, 0.375, 0.75, 0.375, 0.7857, 0.3438, 0.7857, 0.3438, 0.75, 0.375, 0.7857, 0.375, 0.8214, 0.3438, 0.8214, 0.3438, 0.7857, 0.375, 0.8214, 0.375, 0.8571, 0.3438, 0.8571, 0.3438, 0.8214, 0.375, 0.8571, 0.375, 0.8929, 0.3438, 0.8929, 0.3438, 0.8571, 0.375, 0.8929, 0.375, 0.9286, 0.3438, 0.9286, 0.3438, 0.8929, 0.375, 0.9286, 0.375, 0.9643, 0.3438, 0.9643, 0.3438, 0.9286, 0.4062, 0.5, 0.4062, 0.5357, 0.375, 0.5357, 0.375, 0.5, 0.4062, 0.5357, 0.4062, 0.5714, 0.375, 0.5714, 0.375, 0.5357, 0.4062, 0.5714, 0.4063, 0.6071, 0.375, 0.6071, 0.375, 0.5714, 0.4063, 0.6071, 0.4063, 0.6429, 0.375, 0.6429, 0.375, 0.6071, 0.4063, 0.6429, 0.4062, 0.6786, 0.375, 0.6786, 0.375, 0.6429, 0.4062, 0.6786, 0.4062, 0.7143, 0.375, 0.7143, 0.375, 0.6786, 0.4062, 0.7143, 0.4062, 0.75, 0.375, 0.75, 0.375, 0.7143, 0.4062, 0.75, 0.4062, 0.7857, 0.375, 0.7857, 0.375, 0.75, 0.4062, 0.7857, 0.4062, 0.8214, 0.375, 0.8214, 0.375, 0.7857, 0.4062, 0.8214, 0.4062, 0.8571, 0.375, 0.8571, 0.375, 0.8214, 0.4062, 0.8571, 0.4062, 0.8929, 0.375, 0.8929, 0.375, 0.8571, 0.4062, 0.8929, 0.4062, 0.9286, 0.375, 0.9286, 0.375, 0.8929, 0.4062, 0.9286, 0.4062, 0.9643, 0.375, 0.9643, 0.375, 0.9286, 0.4375, 0.5, 0.4375, 0.5357, 0.4062, 0.5357, 0.4062, 0.5, 0.4375, 0.5357, 0.4375, 0.5714, 0.4062, 0.5714, 0.4062, 0.5357, 0.4375, 0.5714, 0.4375, 0.6071, 0.4063, 0.6071, 0.4062, 0.5714, 0.4375, 0.6071, 0.4375, 0.6429, 0.4063, 0.6429, 0.4063, 0.6071, 0.4375, 0.6429, 0.4375, 0.6786, 0.4062, 0.6786, 0.4063, 0.6429, 0.4375, 0.6786, 0.4375, 0.7143, 0.4062, 0.7143, 0.4062, 0.6786, 0.4375, 0.7143, 0.4375, 0.75, 0.4062, 0.75, 0.4062, 0.7143, 0.4375, 0.75, 0.4375, 0.7857, 0.4062, 0.7857, 0.4062, 0.75, 0.4375, 0.7857, 0.4375, 0.8214, 0.4062, 0.8214, 0.4062, 0.7857, 0.4375, 0.8214, 0.4375, 0.8571, 0.4062, 0.8571, 0.4062, 0.8214, 0.4375, 0.8571, 0.4375, 0.8929, 0.4062, 0.8929, 0.4062, 0.8571, 0.4375, 0.8929, 0.4375, 0.9286, 0.4062, 0.9286, 0.4062, 0.8929, 0.4375, 0.9286, 0.4375, 0.9643, 0.4062, 0.9643, 0.4062, 0.9286, 0.4688, 0.5, 0.4688, 0.5357, 0.4375, 0.5357, 0.4375, 0.5, 0.4688, 0.5357, 0.4687, 0.5714, 0.4375, 0.5714, 0.4375, 0.5357, 0.4687, 0.5714, 0.4688, 0.6071, 0.4375, 0.6071, 0.4375, 0.5714, 0.4688, 0.6071, 0.4688, 0.6429, 0.4375, 0.6429, 0.4375, 0.6071, 0.4688, 0.6429, 0.4688, 0.6786, 0.4375, 0.6786, 0.4375, 0.6429, 0.4688, 0.6786, 0.4688, 0.7143, 0.4375, 0.7143, 0.4375, 0.6786, 0.4688, 0.7143, 0.4687, 0.75, 0.4375, 0.75, 0.4375, 0.7143, 0.4687, 0.75, 0.4687, 0.7857, 0.4375, 0.7857, 0.4375, 0.75, 0.4687, 0.7857, 0.4687, 0.8214, 0.4375, 0.8214, 0.4375, 0.7857, 0.4687, 0.8214, 0.4687, 0.8571, 0.4375, 0.8571, 0.4375, 0.8214, 0.4687, 0.8571, 0.4687, 0.8929, 0.4375, 0.8929, 0.4375, 0.8571, 0.4687, 0.8929, 0.4687, 0.9286, 0.4375, 0.9286, 0.4375, 0.8929, 0.4687, 0.9286, 0.4687, 0.9643, 0.4375, 0.9643, 0.4375, 0.9286, 0.5, 0.5, 0.5, 0.5357, 0.4688, 0.5357, 0.4688, 0.5, 0.5, 0.5357, 0.5, 0.5714, 0.4687, 0.5714, 0.4688, 0.5357, 0.5, 0.5714, 0.5, 0.6071, 0.4688, 0.6071, 0.4687, 0.5714, 0.5, 0.6071, 0.5, 0.6429, 0.4688, 0.6429, 0.4688, 0.6071, 0.5, 0.6429, 0.5, 0.6786, 0.4688, 0.6786, 0.4688, 0.6429, 0.5, 0.6786, 0.5, 0.7143, 0.4688, 0.7143, 0.4688, 0.6786, 0.5, 0.7143, 0.5, 0.75, 0.4687, 0.75, 0.4688, 0.7143, 0.5, 0.75, 0.5, 0.7857, 0.4687, 0.7857, 0.4687, 0.75, 0.5, 0.7857, 0.5, 0.8214, 0.4687, 0.8214, 0.4687, 0.7857, 0.5, 0.8214, 0.5, 0.8571, 0.4687, 0.8571, 0.4687, 0.8214, 0.5, 0.8571, 0.5, 0.8929, 0.4687, 0.8929, 0.4687, 0.8571, 0.5, 0.8929, 0.5, 0.9286, 0.4687, 0.9286, 0.4687, 0.8929, 0.5, 0.9286, 0.5, 0.9643, 0.4687, 0.9643, 0.4687, 0.9286, 0.5312, 0.5, 0.5312, 0.5357, 0.5, 0.5357, 0.5, 0.5, 0.5312, 0.5357, 0.5312, 0.5714, 0.5, 0.5714, 0.5, 0.5357, 0.5312, 0.5714, 0.5312, 0.6071, 0.5, 0.6071, 0.5, 0.5714, 0.5312, 0.6071, 0.5312, 0.6429, 0.5, 0.6429, 0.5, 0.6071, 0.5312, 0.6429, 0.5312, 0.6786, 0.5, 0.6786, 0.5, 0.6429, 0.5312, 0.6786, 0.5312, 0.7143, 0.5, 0.7143, 0.5, 0.6786, 0.5312, 0.7143, 0.5312, 0.75, 0.5, 0.75, 0.5, 0.7143, 0.5312, 0.75, 0.5312, 0.7857, 0.5, 0.7857, 0.5, 0.75, 0.5312, 0.7857, 0.5312, 0.8214, 0.5, 0.8214, 0.5, 0.7857, 0.5312, 0.8214, 0.5312, 0.8571, 0.5, 0.8571, 0.5, 0.8214, 0.5312, 0.8571, 0.5312, 0.8929, 0.5, 0.8929, 0.5, 0.8571, 0.5312, 0.8929, 0.5312, 0.9286, 0.5, 0.9286, 0.5, 0.8929, 0.5312, 0.9286, 0.5312, 0.9643, 0.5, 0.9643, 0.5, 0.9286, 0.5625, 0.5, 0.5625, 0.5357, 0.5312, 0.5357, 0.5312, 0.5, 0.5625, 0.5357, 0.5625, 0.5714, 0.5312, 0.5714, 0.5312, 0.5357, 0.5625, 0.5714, 0.5625, 0.6071, 0.5312, 0.6071, 0.5312, 0.5714, 0.5625, 0.6071, 0.5625, 0.6429, 0.5312, 0.6429, 0.5312, 0.6071, 0.5625, 0.6429, 0.5625, 0.6786, 0.5312, 0.6786, 0.5312, 0.6429, 0.5625, 0.6786, 0.5625, 0.7143, 0.5312, 0.7143, 0.5312, 0.6786, 0.5625, 0.7143, 0.5625, 0.75, 0.5312, 0.75, 0.5312, 0.7143, 0.5625, 0.75, 0.5625, 0.7857, 0.5312, 0.7857, 0.5312, 0.75, 0.5625, 0.7857, 0.5625, 0.8214, 0.5312, 0.8214, 0.5312, 0.7857, 0.5625, 0.8214, 0.5625, 0.8571, 0.5312, 0.8571, 0.5312, 0.8214, 0.5625, 0.8571, 0.5625, 0.8929, 0.5312, 0.8929, 0.5312, 0.8571, 0.5625, 0.8929, 0.5625, 0.9286, 0.5312, 0.9286, 0.5312, 0.8929, 0.5625, 0.9286, 0.5625, 0.9643, 0.5312, 0.9643, 0.5312, 0.9286, 0.5938, 0.5, 0.5938, 0.5357, 0.5625, 0.5357, 0.5625, 0.5, 0.5938, 0.5357, 0.5938, 0.5714, 0.5625, 0.5714, 0.5625, 0.5357, 0.5938, 0.5714, 0.5938, 0.6071, 0.5625, 0.6071, 0.5625, 0.5714, 0.5938, 0.6071, 0.5938, 0.6429, 0.5625, 0.6429, 0.5625, 0.6071, 0.5938, 0.6429, 0.5938, 0.6786, 0.5625, 0.6786, 0.5625, 0.6429, 0.5938, 0.6786, 0.5938, 0.7143, 0.5625, 0.7143, 0.5625, 0.6786, 0.5938, 0.7143, 0.5938, 0.75, 0.5625, 0.75, 0.5625, 0.7143, 0.5938, 0.75, 0.5938, 0.7857, 0.5625, 0.7857, 0.5625, 0.75, 0.5938, 0.7857, 0.5938, 0.8214, 0.5625, 0.8214, 0.5625, 0.7857, 0.5938, 0.8214, 0.5938, 0.8571, 0.5625, 0.8571, 0.5625, 0.8214, 0.5938, 0.8571, 0.5938, 0.8929, 0.5625, 0.8929, 0.5625, 0.8571, 0.5938, 0.8929, 0.5938, 0.9286, 0.5625, 0.9286, 0.5625, 0.8929, 0.5938, 0.9286, 0.5938, 0.9643, 0.5625, 0.9643, 0.5625, 0.9286, 0.625, 0.5, 0.625, 0.5357, 0.5938, 0.5357, 0.5938, 0.5, 0.625, 0.5357, 0.625, 0.5714, 0.5938, 0.5714, 0.5938, 0.5357, 0.625, 0.5714, 0.625, 0.6071, 0.5938, 0.6071, 0.5938, 0.5714, 0.625, 0.6071, 0.625, 0.6429, 0.5938, 0.6429, 0.5938, 0.6071, 0.625, 0.6429, 0.625, 0.6786, 0.5938, 0.6786, 0.5938, 0.6429, 0.625, 0.6786, 0.625, 0.7143, 0.5938, 0.7143, 0.5938, 0.6786, 0.625, 0.7143, 0.625, 0.75, 0.5938, 0.75, 0.5938, 0.7143, 0.625, 0.75, 0.625, 0.7857, 0.5938, 0.7857, 0.5938, 0.75, 0.625, 0.7857, 0.625, 0.8214, 0.5938, 0.8214, 0.5938, 0.7857, 0.625, 0.8214, 0.625, 0.8571, 0.5938, 0.8571, 0.5938, 0.8214, 0.625, 0.8571, 0.625, 0.8929, 0.5938, 0.8929, 0.5938, 0.8571, 0.625, 0.8929, 0.625, 0.9286, 0.5938, 0.9286, 0.5938, 0.8929, 0.625, 0.9286, 0.625, 0.9643, 0.5938, 0.9643, 0.5938, 0.9286, 0.6562, 0.5, 0.6562, 0.5357, 0.625, 0.5357, 0.625, 0.5, 0.6562, 0.5357, 0.6562, 0.5714, 0.625, 0.5714, 0.625, 0.5357, 0.6562, 0.5714, 0.6563, 0.6071, 0.625, 0.6071, 0.625, 0.5714, 0.6563, 0.6071, 0.6563, 0.6429, 0.625, 0.6429, 0.625, 0.6071, 0.6563, 0.6429, 0.6562, 0.6786, 0.625, 0.6786, 0.625, 0.6429, 0.6562, 0.6786, 0.6562, 0.7143, 0.625, 0.7143, 0.625, 0.6786, 0.6562, 0.7143, 0.6562, 0.75, 0.625, 0.75, 0.625, 0.7143, 0.6562, 0.75, 0.6562, 0.7857, 0.625, 0.7857, 0.625, 0.75, 0.6562, 0.7857, 0.6562, 0.8214, 0.625, 0.8214, 0.625, 0.7857, 0.6562, 0.8214, 0.6562, 0.8571, 0.625, 0.8571, 0.625, 0.8214, 0.6562, 0.8571, 0.6562, 0.8929, 0.625, 0.8929, 0.625, 0.8571, 0.6562, 0.8929, 0.6562, 0.9286, 0.625, 0.9286, 0.625, 0.8929, 0.6562, 0.9286, 0.6562, 0.9643, 0.625, 0.9643, 0.625, 0.9286, 0.6875, 0.5, 0.6875, 0.5357, 0.6562, 0.5357, 0.6562, 0.5, 0.6875, 0.5357, 0.6875, 0.5714, 0.6562, 0.5714, 0.6562, 0.5357, 0.6875, 0.5714, 0.6875, 0.6071, 0.6563, 0.6071, 0.6562, 0.5714, 0.6875, 0.6071, 0.6875, 0.6429, 0.6563, 0.6429, 0.6563, 0.6071, 0.6875, 0.6429, 0.6875, 0.6786, 0.6562, 0.6786, 0.6563, 0.6429, 0.6875, 0.6786, 0.6875, 0.7143, 0.6562, 0.7143, 0.6562, 0.6786, 0.6875, 0.7143, 0.6875, 0.75, 0.6562, 0.75, 0.6562, 0.7143, 0.6875, 0.75, 0.6875, 0.7857, 0.6562, 0.7857, 0.6562, 0.75, 0.6875, 0.7857, 0.6875, 0.8214, 0.6562, 0.8214, 0.6562, 0.7857, 0.6875, 0.8214, 0.6875, 0.8571, 0.6562, 0.8571, 0.6562, 0.8214, 0.6875, 0.8571, 0.6875, 0.8929, 0.6562, 0.8929, 0.6562, 0.8571, 0.6875, 0.8929, 0.6875, 0.9286, 0.6562, 0.9286, 0.6562, 0.8929, 0.6875, 0.9286, 0.6875, 0.9643, 0.6562, 0.9643, 0.6562, 0.9286, 0.7188, 0.5, 0.7188, 0.5357, 0.6875, 0.5357, 0.6875, 0.5, 0.7188, 0.5357, 0.7188, 0.5714, 0.6875, 0.5714, 0.6875, 0.5357, 0.7188, 0.5714, 0.7188, 0.6071, 0.6875, 0.6071, 0.6875, 0.5714, 0.7188, 0.6071, 0.7188, 0.6429, 0.6875, 0.6429, 0.6875, 0.6071, 0.7188, 0.6429, 0.7188, 0.6786, 0.6875, 0.6786, 0.6875, 0.6429, 0.7188, 0.6786, 0.7188, 0.7143, 0.6875, 0.7143, 0.6875, 0.6786, 0.7188, 0.7143, 0.7187, 0.75, 0.6875, 0.75, 0.6875, 0.7143, 0.7187, 0.75, 0.7187, 0.7857, 0.6875, 0.7857, 0.6875, 0.75, 0.7187, 0.7857, 0.7187, 0.8214, 0.6875, 0.8214, 0.6875, 0.7857, 0.7187, 0.8214, 0.7188, 0.8571, 0.6875, 0.8571, 0.6875, 0.8214, 0.7188, 0.8571, 0.7188, 0.8929, 0.6875, 0.8929, 0.6875, 0.8571, 0.7188, 0.8929, 0.7188, 0.9286, 0.6875, 0.9286, 0.6875, 0.8929, 0.7188, 0.9286, 0.7187, 0.9643, 0.6875, 0.9643, 0.6875, 0.9286, 0.75, 0.5, 0.75, 0.5357, 0.7188, 0.5357, 0.7188, 0.5, 0.75, 0.5357, 0.75, 0.5714, 0.7188, 0.5714, 0.7188, 0.5357, 0.75, 0.5714, 0.75, 0.6071, 0.7188, 0.6071, 0.7188, 0.5714, 0.75, 0.6071, 0.75, 0.6429, 0.7188, 0.6429, 0.7188, 0.6071, 0.75, 0.6429, 0.75, 0.6786, 0.7188, 0.6786, 0.7188, 0.6429, 0.75, 0.6786, 0.75, 0.7143, 0.7188, 0.7143, 0.7188, 0.6786, 0.75, 0.7143, 0.75, 0.75, 0.7187, 0.75, 0.7188, 0.7143, 0.75, 0.75, 0.75, 0.7857, 0.7187, 0.7857, 0.7187, 0.75, 0.75, 0.7857, 0.75, 0.8214, 0.7187, 0.8214, 0.7187, 0.7857, 0.75, 0.8214, 0.75, 0.8571, 0.7188, 0.8571, 0.7187, 0.8214, 0.75, 0.8571, 0.75, 0.8929, 0.7188, 0.8929, 0.7188, 0.8571, 0.75, 0.8929, 0.75, 0.9286, 0.7188, 0.9286, 0.7188, 0.8929, 0.75, 0.9286, 0.75, 0.9643, 0.7187, 0.9643, 0.7188, 0.9286, 0.7812, 0.5, 0.7812, 0.5357, 0.75, 0.5357, 0.75, 0.5, 0.7812, 0.5357, 0.7812, 0.5714, 0.75, 0.5714, 0.75, 0.5357, 0.7812, 0.5714, 0.7812, 0.6071, 0.75, 0.6071, 0.75, 0.5714, 0.7812, 0.6071, 0.7812, 0.6429, 0.75, 0.6429, 0.75, 0.6071, 0.7812, 0.6429, 0.7812, 0.6786, 0.75, 0.6786, 0.75, 0.6429, 0.7812, 0.6786, 0.7813, 0.7143, 0.75, 0.7143, 0.75, 0.6786, 0.7813, 0.7143, 0.7813, 0.75, 0.75, 0.75, 0.75, 0.7143, 0.7813, 0.75, 0.7813, 0.7857, 0.75, 0.7857, 0.75, 0.75, 0.7813, 0.7857, 0.7813, 0.8214, 0.75, 0.8214, 0.75, 0.7857, 0.7813, 0.8214, 0.7813, 0.8571, 0.75, 0.8571, 0.75, 0.8214, 0.7813, 0.8571, 0.7813, 0.8929, 0.75, 0.8929, 0.75, 0.8571, 0.7813, 0.8929, 0.7812, 0.9286, 0.75, 0.9286, 0.75, 0.8929, 0.7812, 0.9286, 0.7812, 0.9643, 0.75, 0.9643, 0.75, 0.9286, 0.8125, 0.5, 0.8125, 0.5357, 0.7812, 0.5357, 0.7812, 0.5, 0.8125, 0.5357, 0.8125, 0.5714, 0.7812, 0.5714, 0.7812, 0.5357, 0.8125, 0.5714, 0.8125, 0.6071, 0.7812, 0.6071, 0.7812, 0.5714, 0.8125, 0.6071, 0.8125, 0.6429, 0.7812, 0.6429, 0.7812, 0.6071, 0.8125, 0.6429, 0.8125, 0.6786, 0.7812, 0.6786, 0.7812, 0.6429, 0.8125, 0.6786, 0.8125, 0.7143, 0.7813, 0.7143, 0.7812, 0.6786, 0.8125, 0.7143, 0.8125, 0.75, 0.7813, 0.75, 0.7813, 0.7143, 0.8125, 0.75, 0.8125, 0.7857, 0.7813, 0.7857, 0.7813, 0.75, 0.8125, 0.7857, 0.8125, 0.8214, 0.7813, 0.8214, 0.7813, 0.7857, 0.8125, 0.8214, 0.8125, 0.8571, 0.7813, 0.8571, 0.7813, 0.8214, 0.8125, 0.8571, 0.8125, 0.8929, 0.7813, 0.8929, 0.7813, 0.8571, 0.8125, 0.8929, 0.8125, 0.9286, 0.7812, 0.9286, 0.7813, 0.8929, 0.8125, 0.9286, 0.8125, 0.9643, 0.7812, 0.9643, 0.7812, 0.9286, 0.8438, 0.5, 0.8438, 0.5357, 0.8125, 0.5357, 0.8125, 0.5, 0.8438, 0.5357, 0.8437, 0.5714, 0.8125, 0.5714, 0.8125, 0.5357, 0.8437, 0.5714, 0.8438, 0.6071, 0.8125, 0.6071, 0.8125, 0.5714, 0.8438, 0.6071, 0.8438, 0.6429, 0.8125, 0.6429, 0.8125, 0.6071, 0.8438, 0.6429, 0.8438, 0.6786, 0.8125, 0.6786, 0.8125, 0.6429, 0.8438, 0.6786, 0.8438, 0.7143, 0.8125, 0.7143, 0.8125, 0.6786, 0.8438, 0.7143, 0.8438, 0.75, 0.8125, 0.75, 0.8125, 0.7143, 0.8438, 0.75, 0.8438, 0.7857, 0.8125, 0.7857, 0.8125, 0.75, 0.8438, 0.7857, 0.8438, 0.8214, 0.8125, 0.8214, 0.8125, 0.7857, 0.8438, 0.8214, 0.8437, 0.8571, 0.8125, 0.8571, 0.8125, 0.8214, 0.8437, 0.8571, 0.8438, 0.8929, 0.8125, 0.8929, 0.8125, 0.8571, 0.8438, 0.8929, 0.8438, 0.9286, 0.8125, 0.9286, 0.8125, 0.8929, 0.8438, 0.9286, 0.8438, 0.9643, 0.8125, 0.9643, 0.8125, 0.9286, 0.875, 0.5, 0.875, 0.5357, 0.8438, 0.5357, 0.8438, 0.5, 0.875, 0.5357, 0.875, 0.5714, 0.8437, 0.5714, 0.8438, 0.5357, 0.875, 0.5714, 0.875, 0.6071, 0.8438, 0.6071, 0.8437, 0.5714, 0.875, 0.6071, 0.875, 0.6429, 0.8438, 0.6429, 0.8438, 0.6071, 0.875, 0.6429, 0.875, 0.6786, 0.8438, 0.6786, 0.8438, 0.6429, 0.875, 0.6786, 0.875, 0.7143, 0.8438, 0.7143, 0.8438, 0.6786, 0.875, 0.7143, 0.875, 0.75, 0.8438, 0.75, 0.8438, 0.7143, 0.875, 0.75, 0.875, 0.7857, 0.8438, 0.7857, 0.8438, 0.75, 0.875, 0.7857, 0.875, 0.8214, 0.8438, 0.8214, 0.8438, 0.7857, 0.875, 0.8214, 0.875, 0.8571, 0.8437, 0.8571, 0.8438, 0.8214, 0.875, 0.8571, 0.875, 0.8929, 0.8438, 0.8929, 0.8437, 0.8571, 0.875, 0.8929, 0.875, 0.9286, 0.8438, 0.9286, 0.8438, 0.8929, 0.875, 0.9286, 0.875, 0.9643, 0.8438, 0.9643, 0.8438, 0.9286, 0.9062, 0.5, 0.9062, 0.5357, 0.875, 0.5357, 0.875, 0.5, 0.9062, 0.5357, 0.9062, 0.5714, 0.875, 0.5714, 0.875, 0.5357, 0.9062, 0.5714, 0.9062, 0.6071, 0.875, 0.6071, 0.875, 0.5714, 0.9062, 0.6071, 0.9062, 0.6429, 0.875, 0.6429, 0.875, 0.6071, 0.9062, 0.6429, 0.9062, 0.6786, 0.875, 0.6786, 0.875, 0.6429, 0.9062, 0.6786, 0.9062, 0.7143, 0.875, 0.7143, 0.875, 0.6786, 0.9062, 0.7143, 0.9062, 0.75, 0.875, 0.75, 0.875, 0.7143, 0.9062, 0.75, 0.9062, 0.7857, 0.875, 0.7857, 0.875, 0.75, 0.9062, 0.7857, 0.9062, 0.8214, 0.875, 0.8214, 0.875, 0.7857, 0.9062, 0.8214, 0.9062, 0.8571, 0.875, 0.8571, 0.875, 0.8214, 0.9062, 0.8571, 0.9062, 0.8929, 0.875, 0.8929, 0.875, 0.8571, 0.9062, 0.8929, 0.9062, 0.9286, 0.875, 0.9286, 0.875, 0.8929, 0.9062, 0.9286, 0.9062, 0.9643, 0.875, 0.9643, 0.875, 0.9286, 0.9375, 0.5, 0.9375, 0.5357, 0.9062, 0.5357, 0.9062, 0.5, 0.9375, 0.5357, 0.9375, 0.5714, 0.9062, 0.5714, 0.9062, 0.5357, 0.9375, 0.5714, 0.9375, 0.6071, 0.9062, 0.6071, 0.9062, 0.5714, 0.9375, 0.6071, 0.9375, 0.6429, 0.9062, 0.6429, 0.9062, 0.6071, 0.9375, 0.6429, 0.9375, 0.6786, 0.9062, 0.6786, 0.9062, 0.6429, 0.9375, 0.6786, 0.9375, 0.7143, 0.9062, 0.7143, 0.9062, 0.6786, 0.9375, 0.7143, 0.9375, 0.75, 0.9062, 0.75, 0.9062, 0.7143, 0.9375, 0.75, 0.9375, 0.7857, 0.9062, 0.7857, 0.9062, 0.75, 0.9375, 0.7857, 0.9375, 0.8214, 0.9062, 0.8214, 0.9062, 0.7857, 0.9375, 0.8214, 0.9375, 0.8571, 0.9062, 0.8571, 0.9062, 0.8214, 0.9375, 0.8571, 0.9375, 0.8929, 0.9062, 0.8929, 0.9062, 0.8571, 0.9375, 0.8929, 0.9375, 0.9286, 0.9062, 0.9286, 0.9062, 0.8929, 0.9375, 0.9286, 0.9375, 0.9643, 0.9062, 0.9643, 0.9062, 0.9286, 0.9688, 0.5, 0.9688, 0.5357, 0.9375, 0.5357, 0.9375, 0.5, 0.9688, 0.5357, 0.9688, 0.5714, 0.9375, 0.5714, 0.9375, 0.5357, 0.9688, 0.5714, 0.9688, 0.6071, 0.9375, 0.6071, 0.9375, 0.5714, 0.9688, 0.6071, 0.9688, 0.6429, 0.9375, 0.6429, 0.9375, 0.6071, 0.9688, 0.6429, 0.9688, 0.6786, 0.9375, 0.6786, 0.9375, 0.6429, 0.9688, 0.6786, 0.9688, 0.7143, 0.9375, 0.7143, 0.9375, 0.6786, 0.9688, 0.7143, 0.9688, 0.75, 0.9375, 0.75, 0.9375, 0.7143, 0.9688, 0.75, 0.9688, 0.7857, 0.9375, 0.7857, 0.9375, 0.75, 0.9688, 0.7857, 0.9688, 0.8214, 0.9375, 0.8214, 0.9375, 0.7857, 0.9688, 0.8214, 0.9688, 0.8571, 0.9375, 0.8571, 0.9375, 0.8214, 0.9688, 0.8571, 0.9688, 0.8929, 0.9375, 0.8929, 0.9375, 0.8571, 0.9688, 0.8929, 0.9688, 0.9286, 0.9375, 0.9286, 0.9375, 0.8929, 0.9688, 0.9286, 0.9688, 0.9643, 0.9375, 0.9643, 0.9375, 0.9286, 1.0, 0.5, 1.0, 0.5357, 0.9688, 0.5357, 0.9688, 0.5, 1.0, 0.5357, 1.0, 0.5714, 0.9688, 0.5714, 0.9688, 0.5357, 1.0, 0.5714, 1.0, 0.6071, 0.9688, 0.6071, 0.9688, 0.5714, 1.0, 0.6071, 1.0, 0.6429, 0.9688, 0.6429, 0.9688, 0.6071, 1.0, 0.6429, 1.0, 0.6786, 0.9688, 0.6786, 0.9688, 0.6429, 1.0, 0.6786, 1.0, 0.7143, 0.9688, 0.7143, 0.9688, 0.6786, 1.0, 0.7143, 1.0, 0.75, 0.9688, 0.75, 0.9688, 0.7143, 1.0, 0.75, 1.0, 0.7857, 0.9688, 0.7857, 0.9688, 0.75, 1.0, 0.7857, 1.0, 0.8214, 0.9688, 0.8214, 0.9688, 0.7857, 1.0, 0.8214, 1.0, 0.8571, 0.9688, 0.8571, 0.9688, 0.8214, 1.0, 0.8571, 1.0, 0.8929, 0.9688, 0.8929, 0.9688, 0.8571, 1.0, 0.8929, 1.0, 0.9286, 0.9688, 0.9286, 0.9688, 0.8929, 1.0, 0.9286, 1.0, 0.9643, 0.9688, 0.9643, 0.9688, 0.9286])
me_cylinder.use_remesh_fix_poles = True
me_cylinder.use_remesh_preserve_attributes = False
me_cylinder.use_mirror_vertex_groups = False
me_cylinder.update()
arm_animationtest1 = bpy.data.armatures.new('AnimationTest1')  # bones are not reproduced

# ---- objects
ob_cylinder = bpy.data.objects.new('Cylinder', me_cylinder)
ob_armature = bpy.data.objects.new('Armature', arm_animationtest1)

# ---- transforms, parenting, visibility, modifiers, constraints
ob_cylinder.parent = ob_armature
ob_cylinder.location = (0.0, 0.0, 0.0)
ob_cylinder.lineart.crease_threshold = 0.0
_vg = ob_cylinder.vertex_groups.new(name='Bone')
for _i, _w in zip([0, 2, 4, 6, 8, 10, 12, 14, 16, 18, 20, 22, 24, 26, 28, 30, 32, 34, 36, 38, 40, 42, 44, 46, 48, 50, 52, 54, 56, 58, 60, 62, 64, 65, 66, 67, 68, 69, 84, 85, 86, 87, 88, 89, 97, 98, 99, 100, 101, 102, 110, 111, 112, 113, 114, 115, 123, 124, 125, 126, 127, 128, 136, 137, 138, 139, 140, 141, 149, 150, 151, 152, 153, 154, 162, 163, 164, 165, 166, 167, 175, 176, 177, 178, 179, 180, 188, 189, 190, 191, 192, 193, 201, 202, 203, 204, 205, 206, 214, 215, 216, 217, 218, 219, 227, 228, 229, 230, 231, 232, 240, 241, 242, 243, 244, 245, 253, 254, 255, 256, 257, 258, 266, 267, 268, 269, 270, 271, 279, 280, 281, 282, 283, 284, 292, 293, 294, 295, 296, 297, 305, 306, 307, 308, 309, 310, 318, 319, 320, 321, 322, 323, 331, 332, 333, 334, 335, 336, 344, 345, 346, 347, 348, 349, 357, 358, 359, 360, 361, 362, 370, 371, 372, 373, 374, 375, 383, 384, 385, 386, 387, 388, 396, 397, 398, 399, 400, 401, 409, 410, 411, 412, 413, 414, 422, 423, 424, 425, 426, 427, 435, 436, 437, 438, 439, 440, 448, 449, 450, 451, 452, 453, 461, 462, 463, 464, 465, 466, 474, 475, 476, 477, 478, 479], [0.6994, 0.7446, 0.7803, 0.8095, 0.8278, 0.8431, 0.8561, 0.8682, 0.8561, 0.8431, 0.8278, 0.8095, 0.7803, 0.7446, 0.6994, 0.641, 0.6994, 0.7446, 0.7803, 0.8095, 0.8278, 0.8431, 0.8561, 0.8682, 0.8561, 0.8431, 0.8278, 0.8095, 0.7803, 0.7446, 0.6994, 0.641, 0.7673, 0.6535, 0.2916, 0.1299, 0.05784, 0.001475, 0.001523, 0.05792, 0.1302, 0.2924, 0.6564, 0.7786, 0.001594, 0.05803, 0.1305, 0.2935, 0.66, 0.7903, 0.001676, 0.05815, 0.1309, 0.2947, 0.6636, 0.8009, 0.001757, 0.05827, 0.1313, 0.2958, 0.6667, 0.8093, 0.001824, 0.05838, 0.1316, 0.2966, 0.6692, 0.8157, 0.001869, 0.05844, 0.1318, 0.2972, 0.6708, 0.8203, 0.001884, 0.05847, 0.1318, 0.2974, 0.6714, 0.8223, 0.001869, 0.05844, 0.1318, 0.2972, 0.6708, 0.8203, 0.001824, 0.05838, 0.1316, 0.2966, 0.6692, 0.8157, 0.001757, 0.05827, 0.1313, 0.2958, 0.6667, 0.8093, 0.001676, 0.05815, 0.1309, 0.2947, 0.6636, 0.8009, 0.001594, 0.05803, 0.1305, 0.2935, 0.66, 0.7903, 0.001523, 0.05792, 0.1302, 0.2924, 0.6564, 0.7786, 0.001475, 0.05784, 0.1299, 0.2916, 0.6535, 0.7673, 0.001458, 0.05781, 0.1298, 0.2913, 0.6523, 0.7605, 0.001475, 0.05784, 0.1299, 0.2916, 0.6535, 0.7673, 0.001523, 0.05792, 0.1302, 0.2924, 0.6564, 0.7786, 0.001594, 0.05803, 0.1305, 0.2935, 0.66, 0.7903, 0.001676, 0.05815, 0.1309, 0.2947, 0.6636, 0.8009, 0.001757, 0.05827, 0.1313, 0.2958, 0.6667, 0.8093, 0.001824, 0.05838, 0.1316, 0.2966, 0.6692, 0.8157, 0.001869, 0.05844, 0.1318, 0.2972, 0.6708, 0.8203, 0.001884, 0.05847, 0.1318, 0.2974, 0.6714, 0.8223, 0.001869, 0.05844, 0.1318, 0.2972, 0.6708, 0.8203, 0.001824, 0.05838, 0.1316, 0.2966, 0.6692, 0.8157, 0.001757, 0.05827, 0.1313, 0.2958, 0.6667, 0.8093, 0.001676, 0.05815, 0.1309, 0.2947, 0.6636, 0.8009, 0.001594, 0.05803, 0.1305, 0.2935, 0.66, 0.7903, 0.001523, 0.05792, 0.1302, 0.2924, 0.6564, 0.7786, 0.001475, 0.05784, 0.1299, 0.2916, 0.6535, 0.7673, 0.001458, 0.05781, 0.1298, 0.2913, 0.6523, 0.7605]): _vg.add([_i], _w, 'REPLACE')
_vg = ob_cylinder.vertex_groups.new(name='Bone.001')
for _i, _w in zip([0, 2, 4, 6, 8, 10, 12, 14, 16, 18, 20, 22, 24, 26, 28, 30, 32, 34, 36, 38, 40, 42, 44, 46, 48, 50, 52, 54, 56, 58, 60, 62, 64, 65, 66, 67, 68, 69, 70, 83, 84, 85, 86, 87, 88, 89, 96, 97, 98, 99, 100, 101, 102, 109, 110, 111, 112, 113, 114, 115, 122, 123, 124, 125, 126, 127, 128, 135, 136, 137, 138, 139, 140, 141, 148, 149, 150, 151, 152, 153, 154, 161, 162, 163, 164, 165, 166, 167, 174, 175, 176, 177, 178, 179, 180, 187, 188, 189, 190, 191, 192, 193, 200, 201, 202, 203, 204, 205, 206, 213, 214, 215, 216, 217, 218, 219, 226, 227, 228, 229, 230, 231, 232, 239, 240, 241, 242, 243, 244, 245, 252, 253, 254, 255, 256, 257, 258, 265, 266, 267, 268, 269, 270, 271, 278, 279, 280, 281, 282, 283, 284, 291, 292, 293, 294, 295, 296, 297, 304, 305, 306, 307, 308, 309, 310, 317, 318, 319, 320, 321, 322, 323, 330, 331, 332, 333, 334, 335, 336, 343, 344, 345, 346, 347, 348, 349, 356, 357, 358, 359, 360, 361, 362, 369, 370, 371, 372, 373, 374, 375, 382, 383, 384, 385, 386, 387, 388, 395, 396, 397, 398, 399, 400, 401, 408, 409, 410, 411, 412, 413, 414, 421, 422, 423, 424, 425, 426, 427, 434, 435, 436, 437, 438, 439, 440, 447, 448, 449, 450, 451, 452, 453, 460, 461, 462, 463, 464, 465, 466, 473, 474, 475, 476, 477, 478, 479], [0.2832, 0.2373, 0.2013, 0.1723, 0.1539, 0.1389, 0.1266, 0.1157, 0.1266, 0.1389, 0.1539, 0.1723, 0.2013, 0.2373, 0.2832, 0.3427, 0.2832, 0.2373, 0.2013, 0.1723, 0.1539, 0.1389, 0.1266, 0.1157, 0.1266, 0.1389, 0.1539, 0.1723, 0.2013, 0.2373, 0.2832, 0.3427, 0.2032, 0.2846, 0.5712, 0.5622, 0.2497, 0.1109, 0.04855, 0.04853, 0.1109, 0.2496, 0.562, 0.5704, 0.2817, 0.1918, 0.04851, 0.1109, 0.2495, 0.5616, 0.5693, 0.2781, 0.18, 0.04848, 0.1108, 0.2494, 0.5612, 0.5681, 0.2745, 0.1695, 0.04846, 0.1108, 0.2493, 0.5609, 0.567, 0.2714, 0.1611, 0.04843, 0.1107, 0.2492, 0.5606, 0.5662, 0.2689, 0.1547, 0.04842, 0.1107, 0.2491, 0.5604, 0.5656, 0.2674, 0.1503, 0.04841, 0.1107, 0.2491, 0.5603, 0.5654, 0.2668, 0.1484, 0.04842, 0.1107, 0.2491, 0.5604, 0.5656, 0.2674, 0.1503, 0.04843, 0.1107, 0.2492, 0.5606, 0.5662, 0.2689, 0.1547, 0.04846, 0.1108, 0.2493, 0.5609, 0.567, 0.2714, 0.1611, 0.04848, 0.1108, 0.2494, 0.5612, 0.5681, 0.2745, 0.1695, 0.04851, 0.1109, 0.2495, 0.5616, 0.5693, 0.2781, 0.18, 0.04853, 0.1109, 0.2496, 0.562, 0.5704, 0.2817, 0.1918, 0.04855, 0.1109, 0.2497, 0.5622, 0.5712, 0.2846, 0.2032, 0.04855, 0.1109, 0.2497, 0.5623, 0.5715, 0.2858, 0.2101, 0.04855, 0.1109, 0.2497, 0.5622, 0.5712, 0.2846, 0.2032, 0.04853, 0.1109, 0.2496, 0.562, 0.5704, 0.2817, 0.1918, 0.04851, 0.1109, 0.2495, 0.5616, 0.5693, 0.2781, 0.18, 0.04848, 0.1108, 0.2494, 0.5612, 0.5681, 0.2745, 0.1695, 0.04846, 0.1108, 0.2493, 0.5609, 0.567, 0.2714, 0.1611, 0.04843, 0.1107, 0.2492, 0.5606, 0.5662, 0.2689, 0.1547, 0.04842, 0.1107, 0.2491, 0.5604, 0.5656, 0.2674, 0.1503, 0.04841, 0.1107, 0.2491, 0.5603, 0.5654, 0.2668, 0.1484, 0.04842, 0.1107, 0.2491, 0.5604, 0.5656, 0.2674, 0.1503, 0.04843, 0.1107, 0.2492, 0.5606, 0.5662, 0.2689, 0.1547, 0.04846, 0.1108, 0.2493, 0.5609, 0.567, 0.2714, 0.1611, 0.04848, 0.1108, 0.2494, 0.5612, 0.5681, 0.2745, 0.1695, 0.04851, 0.1109, 0.2495, 0.5616, 0.5693, 0.2781, 0.18, 0.04853, 0.1109, 0.2496, 0.562, 0.5704, 0.2817, 0.1918, 0.04855, 0.1109, 0.2497, 0.5622, 0.5712, 0.2846, 0.2032, 0.04855, 0.1109, 0.2497, 0.5623, 0.5715, 0.2858, 0.2101]): _vg.add([_i], _w, 'REPLACE')
_vg = ob_cylinder.vertex_groups.new(name='Bone.002')
for _i, _w in zip([65, 66, 67, 68, 69, 70, 71, 72, 81, 82, 83, 84, 85, 86, 87, 88, 94, 95, 96, 97, 98, 99, 100, 101, 107, 108, 109, 110, 111, 112, 113, 114, 120, 121, 122, 123, 124, 125, 126, 127, 133, 134, 135, 136, 137, 138, 139, 140, 146, 147, 148, 149, 150, 151, 152, 153, 159, 160, 161, 162, 163, 164, 165, 166, 172, 173, 174, 175, 176, 177, 178, 179, 185, 186, 187, 188, 189, 190, 191, 192, 198, 199, 200, 201, 202, 203, 204, 205, 211, 212, 213, 214, 215, 216, 217, 218, 224, 225, 226, 227, 228, 229, 230, 231, 237, 238, 239, 240, 241, 242, 243, 244, 250, 251, 252, 253, 254, 255, 256, 257, 263, 264, 265, 266, 267, 268, 269, 270, 276, 277, 278, 279, 280, 281, 282, 283, 289, 290, 291, 292, 293, 294, 295, 296, 302, 303, 304, 305, 306, 307, 308, 309, 315, 316, 317, 318, 319, 320, 321, 322, 328, 329, 330, 331, 332, 333, 334, 335, 341, 342, 343, 344, 345, 346, 347, 348, 354, 355, 356, 357, 358, 359, 360, 361, 367, 368, 369, 370, 371, 372, 373, 374, 380, 381, 382, 383, 384, 385, 386, 387, 393, 394, 395, 396, 397, 398, 399, 400, 406, 407, 408, 409, 410, 411, 412, 413, 419, 420, 421, 422, 423, 424, 425, 426, 432, 433, 434, 435, 436, 437, 438, 439, 445, 446, 447, 448, 449, 450, 451, 452, 458, 459, 460, 461, 462, 463, 464, 465, 471, 472, 473, 474, 475, 476, 477, 478], [0.04929, 0.1101, 0.2471, 0.5557, 0.5557, 0.2469, 0.1097, 0.04752, 0.04752, 0.1097, 0.2469, 0.5557, 0.5557, 0.2471, 0.1101, 0.04933, 0.04752, 0.1097, 0.2469, 0.5557, 0.5557, 0.2471, 0.1101, 0.04936, 0.04752, 0.1097, 0.2469, 0.5557, 0.5557, 0.2471, 0.1101, 0.04936, 0.04752, 0.1097, 0.2469, 0.5557, 0.5557, 0.2471, 0.1101, 0.04934, 0.04752, 0.1097, 0.2469, 0.5557, 0.5557, 0.2471, 0.1101, 0.04931, 0.04752, 0.1097, 0.2469, 0.5557, 0.5557, 0.2471, 0.1101, 0.04927, 0.04752, 0.1097, 0.2469, 0.5557, 0.5557, 0.2471, 0.1101, 0.04924, 0.04752, 0.1097, 0.2469, 0.5557, 0.5557, 0.2471, 0.1101, 0.04927, 0.04752, 0.1097, 0.2469, 0.5557, 0.5557, 0.2471, 0.1101, 0.04931, 0.04752, 0.1097, 0.2469, 0.5557, 0.5557, 0.2471, 0.1101, 0.04934, 0.04752, 0.1097, 0.2469, 0.5557, 0.5557, 0.2471, 0.1101, 0.04936, 0.04752, 0.1097, 0.2469, 0.5557, 0.5557, 0.2471, 0.1101, 0.04936, 0.04752, 0.1097, 0.2469, 0.5557, 0.5557, 0.2471, 0.1101, 0.04933, 0.04752, 0.1097, 0.2469, 0.5557, 0.5557, 0.2471, 0.1101, 0.04929, 0.04752, 0.1097, 0.2469, 0.5557, 0.5557, 0.2471, 0.1101, 0.04927, 0.04752, 0.1097, 0.2469, 0.5557, 0.5557, 0.2471, 0.1101, 0.04929, 0.04752, 0.1097, 0.2469, 0.5557, 0.5557, 0.2471, 0.1101, 0.04933, 0.04752, 0.1097, 0.2469, 0.5557, 0.5557, 0.2471, 0.1101, 0.04936, 0.04752, 0.1097, 0.2469, 0.5557, 0.5557, 0.2471, 0.1101, 0.04936, 0.04752, 0.1097, 0.2469, 0.5557, 0.5557, 0.2471, 0.1101, 0.04934, 0.04752, 0.1097, 0.2469, 0.5557, 0.5557, 0.2471, 0.1101, 0.04931, 0.04752, 0.1097, 0.2469, 0.5557, 0.5557, 0.2471, 0.1101, 0.04927, 0.04752, 0.1097, 0.2469, 0.5557, 0.5557, 0.2471, 0.1101, 0.04924, 0.04752, 0.1097, 0.2469, 0.5557, 0.5557, 0.2471, 0.1101, 0.04927, 0.04752, 0.1097, 0.2469, 0.5557, 0.5557, 0.2471, 0.1101, 0.04931, 0.04752, 0.1097, 0.2469, 0.5557, 0.5557, 0.2471, 0.1101, 0.04934, 0.04752, 0.1097, 0.2469, 0.5557, 0.5557, 0.2471, 0.1101, 0.04936, 0.04752, 0.1097, 0.2469, 0.5557, 0.5557, 0.2471, 0.1101, 0.04936, 0.04752, 0.1097, 0.2469, 0.5557, 0.5557, 0.2471, 0.1101, 0.04933, 0.04752, 0.1097, 0.2469, 0.5557, 0.5557, 0.2471, 0.1101, 0.04929, 0.04752, 0.1097, 0.2469, 0.5557, 0.5557, 0.2471, 0.1101, 0.04927]): _vg.add([_i], _w, 'REPLACE')
_vg = ob_cylinder.vertex_groups.new(name='Bone.003')
for _i, _w in zip([67, 68, 69, 70, 71, 72, 73, 80, 81, 82, 83, 84, 85, 86, 93, 94, 95, 96, 97, 98, 99, 106, 107, 108, 109, 110, 111, 112, 119, 120, 121, 122, 123, 124, 125, 132, 133, 134, 135, 136, 137, 138, 145, 146, 147, 148, 149, 150, 151, 158, 159, 160, 161, 162, 163, 164, 171, 172, 173, 174, 175, 176, 177, 184, 185, 186, 187, 188, 189, 190, 197, 198, 199, 200, 201, 202, 203, 210, 211, 212, 213, 214, 215, 216, 223, 224, 225, 226, 227, 228, 229, 236, 237, 238, 239, 240, 241, 242, 249, 250, 251, 252, 253, 254, 255, 262, 263, 264, 265, 266, 267, 268, 275, 276, 277, 278, 279, 280, 281, 288, 289, 290, 291, 292, 293, 294, 301, 302, 303, 304, 305, 306, 307, 314, 315, 316, 317, 318, 319, 320, 327, 328, 329, 330, 331, 332, 333, 340, 341, 342, 343, 344, 345, 346, 353, 354, 355, 356, 357, 358, 359, 366, 367, 368, 369, 370, 371, 372, 379, 380, 381, 382, 383, 384, 385, 392, 393, 394, 395, 396, 397, 398, 405, 406, 407, 408, 409, 410, 411, 418, 419, 420, 421, 422, 423, 424, 431, 432, 433, 434, 435, 436, 437, 444, 445, 446, 447, 448, 449, 450, 457, 458, 459, 460, 461, 462, 463, 470, 471, 472, 473, 474, 475, 476], [0.01755, 0.07597, 0.171, 0.3847, 0.1709, 0.07597, 0.01754, 0.01754, 0.07597, 0.1709, 0.3847, 0.171, 0.07597, 0.01755, 0.01754, 0.07597, 0.1709, 0.3847, 0.171, 0.07597, 0.01755, 0.01754, 0.07597, 0.1709, 0.3847, 0.171, 0.07597, 0.01755, 0.01754, 0.07597, 0.1709, 0.3847, 0.171, 0.07597, 0.01755, 0.01754, 0.07597, 0.1709, 0.3847, 0.1709, 0.07597, 0.01755, 0.01754, 0.07597, 0.1709, 0.3847, 0.1709, 0.07597, 0.01755, 0.01754, 0.07597, 0.1709, 0.3847, 0.1709, 0.07597, 0.01755, 0.01754, 0.07597, 0.1709, 0.3847, 0.1709, 0.07597, 0.01755, 0.01754, 0.07597, 0.1709, 0.3847, 0.1709, 0.07597, 0.01755, 0.01754, 0.07597, 0.1709, 0.3847, 0.1709, 0.07597, 0.01755, 0.01754, 0.07597, 0.1709, 0.3847, 0.1709, 0.07597, 0.01755, 0.01754, 0.07597, 0.1709, 0.3847, 0.171, 0.07597, 0.01755, 0.01754, 0.07597, 0.1709, 0.3847, 0.171, 0.07597, 0.01755, 0.01754, 0.07597, 0.1709, 0.3847, 0.171, 0.07597, 0.01755, 0.01754, 0.07597, 0.1709, 0.3847, 0.171, 0.07597, 0.01755, 0.01754, 0.07597, 0.1709, 0.3847, 0.171, 0.07597, 0.01755, 0.01754, 0.07597, 0.1709, 0.3847, 0.171, 0.07597, 0.01755, 0.01754, 0.07597, 0.1709, 0.3847, 0.171, 0.07597, 0.01755, 0.01754, 0.07597, 0.1709, 0.3847, 0.171, 0.07597, 0.01755, 0.01754, 0.07597, 0.1709, 0.3847, 0.171, 0.07597, 0.01755, 0.01754, 0.07597, 0.1709, 0.3847, 0.1709, 0.07597, 0.01755, 0.01754, 0.07597, 0.1709, 0.3847, 0.1709, 0.07597, 0.01755, 0.01754, 0.07597, 0.1709, 0.3847, 0.1709, 0.07597, 0.01755, 0.01754, 0.07597, 0.1709, 0.3847, 0.1709, 0.07597, 0.01755, 0.01754, 0.07597, 0.1709, 0.3847, 0.1709, 0.07597, 0.01755, 0.01754, 0.07597, 0.1709, 0.3847, 0.171, 0.07597, 0.01755, 0.01754, 0.07597, 0.1709, 0.3847, 0.171, 0.07597, 0.01755, 0.01754, 0.07597, 0.1709, 0.3847, 0.171, 0.07597, 0.01755, 0.01754, 0.07597, 0.1709, 0.3847, 0.171, 0.07597, 0.01755, 0.01754, 0.07597, 0.1709, 0.3847, 0.171, 0.07597, 0.01755, 0.01754, 0.07597, 0.1709, 0.3847, 0.171, 0.07597, 0.01755]): _vg.add([_i], _w, 'REPLACE')
_vg = ob_cylinder.vertex_groups.new(name='Bone.004')
for _i, _w in zip([68, 69, 70, 71, 72, 73, 74, 75, 78, 79, 80, 81, 82, 83, 84, 85, 91, 92, 93, 94, 95, 96, 97, 98, 104, 105, 106, 107, 108, 109, 110, 111, 117, 118, 119, 120, 121, 122, 123, 124, 130, 131, 132, 133, 134, 135, 136, 137, 143, 144, 145, 146, 147, 148, 149, 150, 156, 157, 158, 159, 160, 161, 162, 163, 169, 170, 171, 172, 173, 174, 175, 176, 182, 183, 184, 185, 186, 187, 188, 189, 195, 196, 197, 198, 199, 200, 201, 202, 208, 209, 210, 211, 212, 213, 214, 215, 221, 222, 223, 224, 225, 226, 227, 228, 234, 235, 236, 237, 238, 239, 240, 241, 247, 248, 249, 250, 251, 252, 253, 254, 260, 261, 262, 263, 264, 265, 266, 267, 273, 274, 275, 276, 277, 278, 279, 280, 286, 287, 288, 289, 290, 291, 292, 293, 299, 300, 301, 302, 303, 304, 305, 306, 312, 313, 314, 315, 316, 317, 318, 319, 325, 326, 327, 328, 329, 330, 331, 332, 338, 339, 340, 341, 342, 343, 344, 345, 351, 352, 353, 354, 355, 356, 357, 358, 364, 365, 366, 367, 368, 369, 370, 371, 377, 378, 379, 380, 381, 382, 383, 384, 390, 391, 392, 393, 394, 395, 396, 397, 403, 404, 405, 406, 407, 408, 409, 410, 416, 417, 418, 419, 420, 421, 422, 423, 429, 430, 431, 432, 433, 434, 435, 436, 442, 443, 444, 445, 446, 447, 448, 449, 455, 456, 457, 458, 459, 460, 461, 462, 468, 469, 470, 471, 472, 473, 474, 475], [0.04752, 0.1097, 0.2469, 0.5557, 0.5557, 0.2471, 0.1101, 0.04904, 0.049, 0.11, 0.2471, 0.5557, 0.5557, 0.2469, 0.1097, 0.04752, 0.04898, 0.11, 0.2471, 0.5557, 0.5557, 0.2469, 0.1097, 0.04752, 0.049, 0.11, 0.2471, 0.5557, 0.5557, 0.2469, 0.1097, 0.04752, 0.04904, 0.1101, 0.2471, 0.5557, 0.5557, 0.2469, 0.1097, 0.04752, 0.04907, 0.1101, 0.2471, 0.5557, 0.5557, 0.2469, 0.1097, 0.04752, 0.04907, 0.1101, 0.2471, 0.5557, 0.5557, 0.2469, 0.1097, 0.04752, 0.04906, 0.1101, 0.2471, 0.5557, 0.5557, 0.2469, 0.1097, 0.04752, 0.04902, 0.11, 0.2471, 0.5557, 0.5557, 0.2469, 0.1097, 0.04752, 0.04897, 0.11, 0.2471, 0.5557, 0.5557, 0.2469, 0.1097, 0.04752, 0.04895, 0.11, 0.2471, 0.5557, 0.5557, 0.2469, 0.1097, 0.04752, 0.04897, 0.11, 0.2471, 0.5557, 0.5557, 0.2469, 0.1097, 0.04752, 0.04902, 0.11, 0.2471, 0.5557, 0.5557, 0.2469, 0.1097, 0.04752, 0.04906, 0.1101, 0.2471, 0.5557, 0.5557, 0.2469, 0.1097, 0.04752, 0.04907, 0.1101, 0.2471, 0.5557, 0.5557, 0.2469, 0.1097, 0.04752, 0.04907, 0.1101, 0.2471, 0.5557, 0.5557, 0.2469, 0.1097, 0.04752, 0.04904, 0.1101, 0.2471, 0.5557, 0.5557, 0.2469, 0.1097, 0.04752, 0.049, 0.11, 0.2471, 0.5557, 0.5557, 0.2469, 0.1097, 0.04752, 0.04898, 0.11, 0.2471, 0.5557, 0.5557, 0.2469, 0.1097, 0.04752, 0.049, 0.11, 0.2471, 0.5557, 0.5557, 0.2469, 0.1097, 0.04752, 0.04904, 0.1101, 0.2471, 0.5557, 0.5557, 0.2469, 0.1097, 0.04752, 0.04907, 0.1101, 0.2471, 0.5557, 0.5557, 0.2469, 0.1097, 0.04752, 0.04907, 0.1101, 0.2471, 0.5557, 0.5557, 0.2469, 0.1097, 0.04752, 0.04906, 0.1101, 0.2471, 0.5557, 0.5557, 0.2469, 0.1097, 0.04752, 0.04902, 0.11, 0.2471, 0.5557, 0.5557, 0.2469, 0.1097, 0.04752, 0.04897, 0.11, 0.2471, 0.5557, 0.5557, 0.2469, 0.1097, 0.04752, 0.04895, 0.11, 0.2471, 0.5557, 0.5557, 0.2469, 0.1097, 0.04752, 0.04897, 0.11, 0.2471, 0.5557, 0.5557, 0.2469, 0.1097, 0.04752, 0.04902, 0.11, 0.2471, 0.5557, 0.5557, 0.2469, 0.1097, 0.04752, 0.04906, 0.1101, 0.2471, 0.5557, 0.5557, 0.2469, 0.1097, 0.04752, 0.04907, 0.1101, 0.2471, 0.5557, 0.5557, 0.2469, 0.1097, 0.04752, 0.04907, 0.1101, 0.2471, 0.5557, 0.5557, 0.2469, 0.1097, 0.04752]): _vg.add([_i], _w, 'REPLACE')
_vg = ob_cylinder.vertex_groups.new(name='Bone.005')
for _i, _w in zip([1, 3, 5, 7, 9, 11, 13, 15, 17, 19, 21, 23, 25, 27, 29, 31, 33, 35, 37, 39, 41, 43, 45, 47, 49, 51, 53, 55, 57, 59, 61, 63, 70, 71, 72, 73, 74, 75, 76, 77, 78, 79, 80, 81, 82, 83, 90, 91, 92, 93, 94, 95, 96, 103, 104, 105, 106, 107, 108, 109, 116, 117, 118, 119, 120, 121, 122, 129, 130, 131, 132, 133, 134, 135, 142, 143, 144, 145, 146, 147, 148, 155, 156, 157, 158, 159, 160, 161, 168, 169, 170, 171, 172, 173, 174, 181, 182, 183, 184, 185, 186, 187, 194, 195, 196, 197, 198, 199, 200, 207, 208, 209, 210, 211, 212, 213, 220, 221, 222, 223, 224, 225, 226, 233, 234, 235, 236, 237, 238, 239, 246, 247, 248, 249, 250, 251, 252, 259, 260, 261, 262, 263, 264, 265, 272, 273, 274, 275, 276, 277, 278, 285, 286, 287, 288, 289, 290, 291, 298, 299, 300, 301, 302, 303, 304, 311, 312, 313, 314, 315, 316, 317, 324, 325, 326, 327, 328, 329, 330, 337, 338, 339, 340, 341, 342, 343, 350, 351, 352, 353, 354, 355, 356, 363, 364, 365, 366, 367, 368, 369, 376, 377, 378, 379, 380, 381, 382, 389, 390, 391, 392, 393, 394, 395, 402, 403, 404, 405, 406, 407, 408, 415, 416, 417, 418, 419, 420, 421, 428, 429, 430, 431, 432, 433, 434, 441, 442, 443, 444, 445, 446, 447, 454, 455, 456, 457, 458, 459, 460, 467, 468, 469, 470, 471, 472, 473], [0.06983, 0.06699, 0.06203, 0.06699, 0.06983, 0.07099, 0.07039, 0.07082, 0.06946, 0.0664, 0.06118, 0.0664, 0.06946, 0.07082, 0.07039, 0.07099, 0.06983, 0.06699, 0.06203, 0.06699, 0.06983, 0.07099, 0.07039, 0.07082, 0.06946, 0.0664, 0.06118, 0.0664, 0.06946, 0.07082, 0.07039, 0.07099, 0.04763, 0.1099, 0.2472, 0.5564, 0.5574, 0.2508, 0.1186, 0.118, 0.2507, 0.5574, 0.5564, 0.2472, 0.1099, 0.04763, 0.1176, 0.2506, 0.5574, 0.5564, 0.2472, 0.1099, 0.04763, 0.118, 0.2507, 0.5574, 0.5564, 0.2472, 0.1099, 0.04763, 0.1186, 0.2508, 0.5574, 0.5564, 0.2472, 0.1099, 0.04763, 0.1189, 0.2509, 0.5574, 0.5564, 0.2472, 0.1099, 0.04763, 0.119, 0.2509, 0.5574, 0.5564, 0.2472, 0.1099, 0.04763, 0.1189, 0.2509, 0.5574, 0.5564, 0.2472, 0.1099, 0.04763, 0.1185, 0.2508, 0.5574, 0.5564, 0.2472, 0.1099, 0.04763, 0.1178, 0.2506, 0.5573, 0.5564, 0.2472, 0.1099, 0.04763, 0.1174, 0.2506, 0.5573, 0.5564, 0.2472, 0.1099, 0.04763, 0.1178, 0.2506, 0.5573, 0.5564, 0.2472, 0.1099, 0.04763, 0.1185, 0.2508, 0.5574, 0.5564, 0.2472, 0.1099, 0.04763, 0.1189, 0.2509, 0.5574, 0.5564, 0.2472, 0.1099, 0.04763, 0.119, 0.2509, 0.5574, 0.5564, 0.2472, 0.1099, 0.04763, 0.1189, 0.2509, 0.5574, 0.5564, 0.2472, 0.1099, 0.04763, 0.1186, 0.2508, 0.5574, 0.5564, 0.2472, 0.1099, 0.04763, 0.118, 0.2507, 0.5574, 0.5564, 0.2472, 0.1099, 0.04763, 0.1176, 0.2506, 0.5574, 0.5564, 0.2472, 0.1099, 0.04763, 0.118, 0.2507, 0.5574, 0.5564, 0.2472, 0.1099, 0.04763, 0.1186, 0.2508, 0.5574, 0.5564, 0.2472, 0.1099, 0.04763, 0.1189, 0.2509, 0.5574, 0.5564, 0.2472, 0.1099, 0.04763, 0.119, 0.2509, 0.5574, 0.5564, 0.2472, 0.1099, 0.04763, 0.1189, 0.2509, 0.5574, 0.5564, 0.2472, 0.1099, 0.04763, 0.1185, 0.2508, 0.5574, 0.5564, 0.2472, 0.1099, 0.04763, 0.1178, 0.2506, 0.5573, 0.5564, 0.2472, 0.1099, 0.04763, 0.1174, 0.2506, 0.5573, 0.5564, 0.2472, 0.1099, 0.04763, 0.1178, 0.2506, 0.5573, 0.5564, 0.2472, 0.1099, 0.04763, 0.1185, 0.2508, 0.5574, 0.5564, 0.2472, 0.1099, 0.04763, 0.1189, 0.2509, 0.5574, 0.5564, 0.2472, 0.1099, 0.04763, 0.119, 0.2509, 0.5574, 0.5564, 0.2472, 0.1099, 0.04763, 0.1189, 0.2509, 0.5574, 0.5564, 0.2472, 0.1099, 0.04763]): _vg.add([_i], _w, 'REPLACE')
_vg = ob_cylinder.vertex_groups.new(name='Bone.006')
for _i, _w in zip([1, 3, 5, 7, 9, 11, 13, 15, 17, 19, 21, 23, 25, 27, 29, 31, 33, 35, 37, 39, 41, 43, 45, 47, 49, 51, 53, 55, 57, 59, 61, 63, 71, 72, 73, 74, 75, 76, 77, 78, 79, 80, 81, 82, 90, 91, 92, 93, 94, 95, 103, 104, 105, 106, 107, 108, 116, 117, 118, 119, 120, 121, 129, 130, 131, 132, 133, 134, 142, 143, 144, 145, 146, 147, 155, 156, 157, 158, 159, 160, 168, 169, 170, 171, 172, 173, 181, 182, 183, 184, 185, 186, 194, 195, 196, 197, 198, 199, 207, 208, 209, 210, 211, 212, 220, 221, 222, 223, 224, 225, 233, 234, 235, 236, 237, 238, 246, 247, 248, 249, 250, 251, 259, 260, 261, 262, 263, 264, 272, 273, 274, 275, 276, 277, 285, 286, 287, 288, 289, 290, 298, 299, 300, 301, 302, 303, 311, 312, 313, 314, 315, 316, 324, 325, 326, 327, 328, 329, 337, 338, 339, 340, 341, 342, 350, 351, 352, 353, 354, 355, 363, 364, 365, 366, 367, 368, 376, 377, 378, 379, 380, 381, 389, 390, 391, 392, 393, 394, 402, 403, 404, 405, 406, 407, 415, 416, 417, 418, 419, 420, 428, 429, 430, 431, 432, 433, 441, 442, 443, 444, 445, 446, 454, 455, 456, 457, 458, 459, 467, 468, 469, 470, 471, 472], [0.913, 0.9165, 0.9227, 0.9165, 0.913, 0.9115, 0.9123, 0.9118, 0.9134, 0.9173, 0.9238, 0.9173, 0.9134, 0.9118, 0.9123, 0.9115, 0.913, 0.9165, 0.9227, 0.9165, 0.913, 0.9115, 0.9123, 0.9118, 0.9134, 0.9173, 0.9238, 0.9173, 0.9134, 0.9118, 0.9123, 0.9115, 0.003604, 0.06032, 0.1357, 0.3055, 0.6875, 0.8522, 0.8529, 0.6876, 0.3055, 0.1357, 0.06032, 0.003604, 0.8535, 0.6877, 0.3055, 0.1358, 0.06032, 0.003604, 0.8529, 0.6876, 0.3055, 0.1357, 0.06032, 0.003604, 0.8522, 0.6875, 0.3055, 0.1357, 0.06032, 0.003604, 0.8518, 0.6874, 0.3055, 0.1357, 0.06032, 0.003604, 0.8518, 0.6874, 0.3055, 0.1357, 0.06032, 0.003604, 0.8519, 0.6874, 0.3055, 0.1357, 0.06032, 0.003605, 0.8524, 0.6876, 0.3055, 0.1358, 0.06032, 0.003606, 0.8532, 0.6877, 0.3055, 0.1358, 0.06032, 0.003606, 0.8538, 0.6878, 0.3056, 0.1358, 0.06032, 0.003606, 0.8532, 0.6877, 0.3055, 0.1358, 0.06032, 0.003606, 0.8524, 0.6876, 0.3055, 0.1358, 0.06032, 0.003606, 0.8519, 0.6874, 0.3055, 0.1357, 0.06032, 0.003605, 0.8518, 0.6874, 0.3055, 0.1357, 0.06032, 0.003604, 0.8518, 0.6874, 0.3055, 0.1357, 0.06032, 0.003604, 0.8522, 0.6875, 0.3055, 0.1357, 0.06032, 0.003604, 0.8529, 0.6876, 0.3055, 0.1357, 0.06032, 0.003604, 0.8535, 0.6877, 0.3055, 0.1358, 0.06032, 0.003604, 0.8529, 0.6876, 0.3055, 0.1357, 0.06032, 0.003604, 0.8522, 0.6875, 0.3055, 0.1357, 0.06032, 0.003604, 0.8518, 0.6874, 0.3055, 0.1357, 0.06032, 0.003604, 0.8518, 0.6874, 0.3055, 0.1357, 0.06032, 0.003604, 0.8519, 0.6874, 0.3055, 0.1357, 0.06032, 0.003605, 0.8524, 0.6876, 0.3055, 0.1358, 0.06032, 0.003606, 0.8532, 0.6877, 0.3055, 0.1358, 0.06032, 0.003606, 0.8538, 0.6878, 0.3056, 0.1358, 0.06032, 0.003606, 0.8532, 0.6877, 0.3055, 0.1358, 0.06032, 0.003606, 0.8524, 0.6876, 0.3055, 0.1358, 0.06032, 0.003606, 0.8519, 0.6874, 0.3055, 0.1357, 0.06032, 0.003605, 0.8518, 0.6874, 0.3055, 0.1357, 0.06032, 0.003604, 0.8518, 0.6874, 0.3055, 0.1357, 0.06032, 0.003604]): _vg.add([_i], _w, 'REPLACE')
_m = ob_cylinder.modifiers.new('Armature', 'ARMATURE')
_m.object = ob_armature
_m.use_bone_envelopes = True
ob_armature.location = (0.0, 0.0, 0.0)
ob_armature.lineart.crease_threshold = 0.0

# ---- collection membership
col_collection.objects.link(ob_cylinder)
col_collection.objects.link(ob_armature)

# ---- scene / render settings (as saved in the file)
scene.frame_start = 1; scene.frame_end = 120; scene.frame_set(53)
scene.render.engine = 'BLENDER_EEVEE_NEXT'
scene.cycles.use_denoising = False
scene.cycles.samples = 128
scene.cycles.sampling_pattern = 'TABULATED_SOBOL'
scene.cycles.use_adaptive_sampling = False
scene.cycles.use_light_tree = False
scene.view_settings.view_transform = 'Filmic'
bpy.context.view_layer.update()

# ---- added for rendering (the .blend has no active camera and no usable light): camera, sun
cam_auto = bpy.data.cameras.new('AutoCamera')
cam_auto.lens = 50.0
cam_auto.sensor_width = 36.0
cam_auto.clip_end = 1000.0
ob_auto_camera = bpy.data.objects.new('AutoCamera', cam_auto)
scene.collection.objects.link(ob_auto_camera)
ob_auto_camera.location = (7.21795, -8.08494, 8.29874)
ob_auto_camera.rotation_euler = (1.09748, -7.21219e-08, 0.694738)
scene.camera = ob_auto_camera
light_auto_sun = bpy.data.lights.new('AutoSun', 'SUN')
light_auto_sun.energy = 3.0
light_auto_sun.angle = 0.0523599
ob_auto_sun = bpy.data.objects.new('AutoSun', light_auto_sun)
scene.collection.objects.link(ob_auto_sun)
ob_auto_sun.rotation_euler = (0.872665, 0.174533, 0.523599)
bpy.context.view_layer.update()
